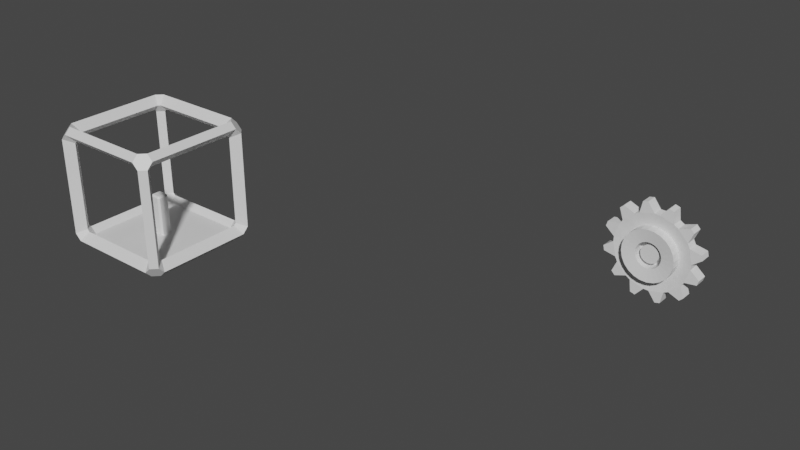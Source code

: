 # Source: CoreBlock.blend  (saved by Blender 3.6.13; exported with 4.5.12 LTS)
import bpy
from mathutils import Matrix  # noqa: F401  (used for matrix-valued properties, if any)

bpy.ops.wm.read_factory_settings(use_empty=True)
scene = bpy.context.scene
scene.name = 'Scene'

# ---- collections
col_collection = bpy.data.collections.new('Collection'); scene.collection.children.link(col_collection)

# ---- materials (node trees are filled in below, after node groups)
mat_material = bpy.data.materials.new('Material')
mat_material.alpha_threshold = 0.0
mat_material.use_transparent_shadow = False
mat_material.roughness = 0.5
mat_material.line_color = (0.0, 0.0, 0.0, 1.0)

# ---- material node trees
mat_material.use_nodes = True; mat_material.node_tree.nodes.clear()
_N = mat_material.node_tree.nodes; _L = mat_material.node_tree.links
n0 = _N.new('ShaderNodeOutputMaterial'); n0.name = 'Material Output'; n0.location = (300, 300)
n1 = _N.new('ShaderNodeBsdfPrincipled'); n1.name = 'Principled BSDF'; n1.location = (10, 300)
n1.distribution = 'GGX'
n1.subsurface_method = 'RANDOM_WALK_SKIN'
n1.inputs[3].default_value = 1.45
n1.inputs[27].default_value = (0.0, 0.0, 0.0, 1.0)
n1.inputs[28].default_value = 1.0
_L.new(n1.outputs[0], n0.inputs[0])
n0.is_active_output = True

# ---- world
world_world = bpy.data.worlds.new('World'); scene.world = world_world
world_world.use_nodes = True; world_world.node_tree.nodes.clear()
_N = world_world.node_tree.nodes; _L = world_world.node_tree.links
n0 = _N.new('ShaderNodeOutputWorld'); n0.name = 'World Output'; n0.location = (300, 300)
n1 = _N.new('ShaderNodeBackground'); n1.name = 'Background'; n1.location = (10, 300)
n1.inputs[0].default_value = (0.05088, 0.05088, 0.05088, 1.0)
_L.new(n1.outputs[0], n0.inputs[0])
n0.is_active_output = True
world_world.color = (0.05088, 0.05088, 0.05088)
world_world.use_sun_shadow = False
world_world.sun_shadow_jitter_overblur = 0.0

# ---- meshes
me_cube = bpy.data.meshes.new('Cube')
me_cube.from_pydata([(1.0, -0.8, 0.9), (0.9, -0.8, 1.0), (0.8, -0.9, 1.0), (0.8, -1.0, 0.9), (0.8, 1.0, 0.9), (0.8, 0.9, 1.0), (0.9, 0.8, 1.0), (1.0, 0.8, 0.9), (-1.0, 0.8, 0.9), (-0.9, 0.8, 1.0), (-0.8, 0.9, 1.0), (-0.8, 1.0, 0.9), (-0.8, -1.0, 0.9), (-0.8, -0.9, 1.0), (-0.9, -0.8, 1.0), (-1.0, -0.8, 0.9), (0.9, -1.0, 0.8), (1.0, -0.9, 0.8), (1.0, 0.9, 0.8), (0.9, 1.0, 0.8), (-0.9, 1.0, 0.8), (-1.0, 0.9, 0.8), (-1.0, -0.9, 0.8), (-0.9, -1.0, 0.8), (0.9, 1.0, -0.8), (1.0, 0.9, -0.8), (0.8, 0.9, -1.0), (0.8, 1.0, -0.9), (0.8, -1.0, -0.9), (0.8, -0.9, -1.0), (1.0, -0.9, -0.8), (0.9, -1.0, -0.8), (-1.0, 0.9, -0.8), (-0.9, 1.0, -0.8), (-0.8, 1.0, -0.9), (-0.8, 0.9, -1.0), (-0.9, 0.8, -1.0), (-1.0, 0.8, -0.9), (-1.0, -0.8, -0.9), (-0.9, -0.8, -1.0), (-0.8, -0.9, -1.0), (-0.8, -1.0, -0.9), (-0.9, -1.0, -0.8), (-1.0, -0.9, -0.8), (1.0, 0.8, -0.9), (0.9, 0.8, -1.0), (0.9, -0.8, -1.0), (1.0, -0.8, -0.9), (0.8673, 0.7308, 0.7673), (0.7673, 0.7308, 0.8673), (0.7673, -0.7308, 0.8673), (0.8673, -0.7308, 0.7673), (-0.7308, 0.8673, 0.7673), (-0.7308, 0.7673, 0.8673), (0.7308, 0.7673, 0.8673), (0.7308, 0.8673, 0.7673), (-0.7673, 0.7308, 0.8673), (-0.8673, 0.7308, 0.7673), (-0.8673, -0.7308, 0.7673), (-0.7673, -0.7308, 0.8673), (-0.7308, -0.7673, 0.8673), (-0.7308, -0.8673, 0.7673), (0.7308, -0.8673, 0.7673), (0.7308, -0.7673, 0.8673), (0.7308, 0.8673, -0.7673), (0.7308, 0.7673, -0.8673), (-0.7308, 0.7673, -0.8673), (-0.7308, 0.8673, -0.7673), (-0.7673, 0.8673, -0.7308), (-0.8673, 0.7673, -0.7308), (-0.8673, 0.7673, 0.7308), (-0.7673, 0.8673, 0.7308), (0.7673, 0.8673, 0.7308), (0.8673, 0.7673, 0.7308), (0.8673, 0.7673, -0.7308), (0.7673, 0.8673, -0.7308), (-0.7673, -0.7308, -0.8673), (-0.8673, -0.7308, -0.7673), (-0.8673, 0.7308, -0.7673), (-0.7673, 0.7308, -0.8673), (0.7308, -0.7673, -0.8673), (0.7308, -0.8673, -0.7673), (-0.7308, -0.8673, -0.7673), (-0.7308, -0.7673, -0.8673), (0.8673, -0.7673, 0.7308), (0.7673, -0.8673, 0.7308), (0.7673, -0.8673, -0.7308), (0.8673, -0.7673, -0.7308), (-0.7673, -0.8673, 0.7308), (-0.8673, -0.7673, 0.7308), (-0.8673, -0.7673, -0.7308), (-0.7673, -0.8673, -0.7308), (0.7673, 0.7308, -0.8673), (0.8673, 0.7308, -0.7673), (0.8673, -0.7308, -0.7673), (0.7673, -0.7308, -0.8673), (-0.07, -0.1, -0.9), (-0.1, -0.07, -0.9), (-0.07, -0.1, -0.23), (-0.07, -0.07, -0.2), (-0.1, -0.07, -0.23), (-0.1, 0.07, -0.9), (-0.07, 0.1, -0.9), (-0.07, 0.07, -0.2), (-0.07, 0.1, -0.23), (-0.1, 0.07, -0.23), (0.1, -0.07, -0.9), (0.07, -0.1, -0.9), (0.07, -0.07, -0.2), (0.07, -0.1, -0.23), (0.1, -0.07, -0.23), (0.07, 0.1, -0.9), (0.1, 0.07, -0.9), (0.07, 0.07, -0.2), (0.1, 0.07, -0.23), (0.07, 0.1, -0.23)], [], [(0, 1, 2, 3, 16, 17), (12, 13, 14, 15, 22, 23), (20, 21, 8, 9, 10, 11), (18, 19, 4, 5, 6, 7), (28, 29, 46, 47, 30, 31), (32, 33, 34, 35, 36, 37), (38, 39, 40, 41, 42, 43), (6, 1, 0, 7), (10, 5, 4, 11), (8, 15, 14, 9), (12, 3, 2, 13), (26, 35, 34, 27), (32, 21, 20, 33), (18, 25, 24, 19), (38, 37, 36, 39), (28, 41, 40, 29), (16, 31, 30, 17), (22, 43, 42, 23), (24, 25, 44, 45, 26, 27), (44, 47, 46, 45), (51, 84, 85, 62, 63, 50), (61, 88, 89, 58, 59, 60), (71, 52, 53, 56, 57, 70), (73, 48, 49, 54, 55, 72), (81, 86, 87, 94, 95, 80), (69, 78, 79, 66, 67, 68), (77, 90, 91, 82, 83, 76), (49, 48, 51, 50), (53, 52, 55, 54), (57, 56, 59, 58), (61, 60, 63, 62), (65, 64, 67, 66), (69, 68, 71, 70), (73, 72, 75, 74), (77, 76, 79, 78), (81, 80, 83, 82), (85, 84, 87, 86), (89, 88, 91, 90), (75, 64, 65, 92, 93, 74), (93, 92, 95, 94), (21, 70, 57, 8), (42, 91, 88, 23), (4, 55, 52, 11), (37, 78, 69, 32), (7, 48, 73, 18), (17, 84, 51, 0), (8, 57, 58, 15), (34, 67, 64, 27), (3, 62, 85, 16), (28, 81, 82, 41), (31, 86, 81, 28), (14, 59, 56, 9), (44, 93, 94, 47), (32, 69, 70, 21), (23, 88, 61, 12), (41, 82, 91, 42), (12, 61, 62, 3), (20, 71, 68, 33), (33, 68, 67, 34), (16, 85, 86, 31), (25, 74, 93, 44), (6, 49, 50, 1), (11, 52, 71, 20), (2, 63, 60, 13), (47, 94, 87, 30), (18, 73, 74, 25), (19, 72, 55, 4), (1, 50, 63, 2), (30, 87, 84, 17), (26, 45, 46, 29, 40, 39, 36, 35), (0, 51, 48, 7), (27, 64, 75, 24), (5, 54, 49, 6), (24, 75, 72, 19), (43, 90, 77, 38), (9, 56, 53, 10), (22, 89, 90, 43), (10, 53, 54, 5), (15, 58, 89, 22), (13, 60, 59, 14), (38, 77, 78, 37), (65, 66, 79, 76, 83, 80, 95, 92), (107, 109, 98, 96), (112, 114, 110, 106), (113, 103, 99, 108), (97, 100, 105, 101), (102, 104, 115, 111), (98, 99, 100), (103, 104, 105), (108, 109, 110), (113, 114, 115), (96, 98, 100, 97), (99, 103, 105, 100), (104, 102, 101, 105), (103, 113, 115, 104), (114, 112, 111, 115), (113, 108, 110, 114), (109, 107, 106, 110), (108, 99, 98, 109), (101, 102, 111, 112, 106, 107, 96, 97)])
_uv = me_cube.uv_layers.new(name='UVMap')
_uv.uv.foreach_set('vector', [0.6125, 0.725, 0.6375, 0.725, 0.65, 0.7375, 0.6375, 0.75, 0.6125, 0.75, 0.6, 0.7375, 0.6125, 0.6417, 0.7083, 0.8792, 0.7917, 0.7958, 0.7792, 0.475, 0.6833, 0.2375, 0.6, 0.3208, 0.6708, 0.3333, 0.6, 0.2375, 0.6125, 0.225, 0.6958, 0.3083, 0.7667, 0.4042, 0.7542, 0.4167, 0.6, 0.5125, 0.6, 0.4875, 0.6125, 0.475, 0.625, 0.4875, 0.625, 0.5125, 0.6125, 0.525, 0.3875, 0.775, 0.375, 0.7625, 0.375, 0.7375, 0.3875, 0.725, 0.4, 0.7375, 0.4, 0.7625, 0.3167, 0.3458, 0.4, 0.2625, 0.3875, 0.275, 0.2917, 0.3708, 0.2083, 0.4542, 0.2208, 0.4417, 0.3875, 0.3583, 0.3042, 0.275, 0.2333, 0.5125, 0.2458, 0.8333, 0.3292, 0.9167, 0.4, 0.6792, 0.6375, 0.525, 0.6375, 0.725, 0.6125, 0.725, 0.6125, 0.525, 0.625, 0.2875, 0.625, 0.4625, 0.6125, 0.475, 0.6125, 0.275, 0.6125, 0.225, 0.6125, 0.025, 0.625, 0.0375, 0.625, 0.2125, 0.6125, 0.975, 0.6125, 0.775, 0.625, 0.7875, 0.625, 0.9625, 0.35, 0.5125, 0.15, 0.5125, 0.1625, 0.5, 0.3375, 0.5, 0.4, 0.2375, 0.6, 0.2375, 0.6, 0.2625, 0.4, 0.2625, 0.6, 0.5125, 0.4, 0.5125, 0.4, 0.4875, 0.6, 0.4875, 0.125, 0.7125, 0.125, 0.5375, 0.1375, 0.525, 0.1375, 0.725, 0.3375, 0.75, 0.1625, 0.75, 0.15, 0.7375, 0.35, 0.7375, 0.6, 0.7625, 0.4, 0.7625, 0.4, 0.7375, 0.6, 0.7375, 0.6, 0.0125, 0.4, 0.0125, 0.4125, 0.0, 0.5875, 0.0, 0.3875, 0.5, 0.4, 0.5125, 0.3875, 0.525, 0.3625, 0.525, 0.35, 0.5125, 0.3625, 0.5, 0.3875, 0.525, 0.3875, 0.725, 0.3625, 0.725, 0.3625, 0.525, 0.6125, 0.725, 0.6, 0.7375, 0.6125, 0.75, 0.6375, 0.75, 0.65, 0.7375, 0.6375, 0.725, 0.6125, 0.6417, 0.6, 0.3208, 0.6833, 0.2375, 0.7792, 0.475, 0.7917, 0.7958, 0.7083, 0.8792, 0.6708, 0.3333, 0.7542, 0.4167, 0.7667, 0.4042, 0.6958, 0.3083, 0.6125, 0.225, 0.6, 0.2375, 0.6, 0.5125, 0.6125, 0.525, 0.625, 0.5125, 0.625, 0.4875, 0.6125, 0.475, 0.6, 0.4875, 0.3875, 0.775, 0.4, 0.7625, 0.4, 0.7375, 0.3875, 0.725, 0.375, 0.7375, 0.375, 0.7625, 0.3167, 0.3458, 0.2208, 0.4417, 0.2083, 0.4542, 0.2917, 0.3708, 0.3875, 0.275, 0.4, 0.2625, 0.3875, 0.3583, 0.4, 0.6792, 0.3292, 0.9167, 0.2458, 0.8333, 0.2333, 0.5125, 0.3042, 0.275, 0.6375, 0.525, 0.6125, 0.525, 0.6125, 0.725, 0.6375, 0.725, 0.625, 0.2875, 0.6125, 0.275, 0.6125, 0.475, 0.625, 0.4625, 0.6125, 0.225, 0.625, 0.2125, 0.625, 0.0375, 0.6125, 0.025, 0.6125, 0.975, 0.625, 0.9625, 0.625, 0.7875, 0.6125, 0.775, 0.35, 0.5125, 0.3375, 0.5, 0.1625, 0.5, 0.15, 0.5125, 0.4, 0.2375, 0.4, 0.2625, 0.6, 0.2625, 0.6, 0.2375, 0.6, 0.5125, 0.6, 0.4875, 0.4, 0.4875, 0.4, 0.5125, 0.125, 0.7125, 0.1375, 0.725, 0.1375, 0.525, 0.125, 0.5375, 0.3375, 0.75, 0.35, 0.7375, 0.15, 0.7375, 0.1625, 0.75, 0.6, 0.7625, 0.6, 0.7375, 0.4, 0.7375, 0.4, 0.7625, 0.6, 0.0125, 0.5875, 0.0, 0.4125, 0.0, 0.4, 0.0125, 0.3875, 0.5, 0.3625, 0.5, 0.35, 0.5125, 0.3625, 0.525, 0.3875, 0.525, 0.4, 0.5125, 0.3875, 0.525, 0.3625, 0.525, 0.3625, 0.725, 0.3875, 0.725, 0.6, 0.2375, 0.6, 0.2375, 0.6125, 0.225, 0.6125, 0.225, 0.4125, 0.0, 0.4125, 0.0, 0.5875, 0.0, 0.5875, 0.0, 0.6125, 0.475, 0.6125, 0.475, 0.6125, 0.275, 0.6125, 0.275, 0.2208, 0.4417, 0.2208, 0.4417, 0.3167, 0.3458, 0.3167, 0.3458, 0.6125, 0.525, 0.6125, 0.525, 0.6, 0.5125, 0.6, 0.5125, 0.6, 0.7375, 0.6, 0.7375, 0.6125, 0.725, 0.6125, 0.725, 0.6125, 0.225, 0.6125, 0.225, 0.6125, 0.025, 0.6125, 0.025, 0.1625, 0.5, 0.1625, 0.5, 0.3375, 0.5, 0.3375, 0.5, 0.6375, 0.75, 0.6375, 0.75, 0.6125, 0.75, 0.6125, 0.75, 0.3375, 0.75, 0.3375, 0.75, 0.1625, 0.75, 0.1625, 0.75, 0.4, 0.7625, 0.4, 0.7625, 0.3875, 0.775, 0.3875, 0.775, 0.625, 0.0375, 0.625, 0.0375, 0.625, 0.2125, 0.625, 0.2125, 0.3875, 0.525, 0.3875, 0.525, 0.3875, 0.725, 0.3875, 0.725, 0.4, 0.2375, 0.4, 0.2375, 0.6, 0.2375, 0.6, 0.2375, 0.6, 0.3208, 0.6, 0.3208, 0.6125, 0.6417, 0.6125, 0.6417, 0.2458, 0.8333, 0.2458, 0.8333, 0.3292, 0.9167, 0.3292, 0.9167, 0.6125, 0.975, 0.6125, 0.975, 0.6125, 0.775, 0.6125, 0.775, 0.6, 0.2625, 0.6, 0.2625, 0.4, 0.2625, 0.4, 0.2625, 0.4, 0.2625, 0.4, 0.2625, 0.3875, 0.275, 0.3875, 0.275, 0.6, 0.7625, 0.6, 0.7625, 0.4, 0.7625, 0.4, 0.7625, 0.4, 0.5125, 0.4, 0.5125, 0.3875, 0.525, 0.3875, 0.525, 0.6375, 0.525, 0.6375, 0.525, 0.6375, 0.725, 0.6375, 0.725, 0.7542, 0.4167, 0.7542, 0.4167, 0.6708, 0.3333, 0.6708, 0.3333, 0.625, 0.7875, 0.625, 0.7875, 0.625, 0.9625, 0.625, 0.9625, 0.3875, 0.725, 0.3875, 0.725, 0.4, 0.7375, 0.4, 0.7375, 0.6, 0.5125, 0.6, 0.5125, 0.4, 0.5125, 0.4, 0.5125, 0.6, 0.4875, 0.6, 0.4875, 0.6125, 0.475, 0.6125, 0.475, 0.6375, 0.725, 0.6375, 0.725, 0.65, 0.7375, 0.65, 0.7375, 0.4, 0.7375, 0.4, 0.7375, 0.6, 0.7375, 0.6, 0.7375, 0.35, 0.5125, 0.3625, 0.525, 0.3625, 0.725, 0.375, 0.7625, 0.15, 0.7375, 0.3042, 0.275, 0.1375, 0.525, 0.2917, 0.3708, 0.6125, 0.725, 0.6125, 0.725, 0.6125, 0.525, 0.6125, 0.525, 0.3625, 0.5, 0.3625, 0.5, 0.3875, 0.5, 0.3875, 0.5, 0.625, 0.4875, 0.625, 0.4875, 0.625, 0.5125, 0.625, 0.5125, 0.4, 0.4875, 0.4, 0.4875, 0.6, 0.4875, 0.6, 0.4875, 0.4, 0.6792, 0.4, 0.6792, 0.3875, 0.3583, 0.3875, 0.3583, 0.6958, 0.3083, 0.6958, 0.3083, 0.7667, 0.4042, 0.7667, 0.4042, 0.6, 0.0125, 0.6, 0.0125, 0.4, 0.0125, 0.4, 0.0125, 0.625, 0.2875, 0.625, 0.2875, 0.625, 0.4625, 0.625, 0.4625, 0.7792, 0.475, 0.7792, 0.475, 0.6833, 0.2375, 0.6833, 0.2375, 0.7083, 0.8792, 0.7083, 0.8792, 0.7917, 0.7958, 0.7917, 0.7958, 0.125, 0.7125, 0.125, 0.7125, 0.125, 0.5375, 0.125, 0.5375, 0.35, 0.5125, 0.2917, 0.3708, 0.1375, 0.525, 0.3042, 0.275, 0.15, 0.7375, 0.375, 0.7625, 0.3625, 0.725, 0.3625, 0.525, 0.375, 0.7875, 0.5875, 0.7875, 0.5875, 0.9625, 0.375, 0.9625, 0.375, 0.5375, 0.5875, 0.5375, 0.5875, 0.7125, 0.375, 0.7125, 0.6625, 0.5375, 0.8375, 0.5375, 0.8375, 0.7125, 0.6625, 0.7125, 0.375, 0.0375, 0.5875, 0.0375, 0.5875, 0.2125, 0.375, 0.2125, 0.375, 0.2875, 0.5875, 0.2875, 0.5875, 0.4625, 0.375, 0.4625, 0.8375, 0.75, 0.8375, 0.7125, 0.875, 0.7125, 0.8375, 0.5375, 0.8375, 0.5, 0.875, 0.5375, 0.6625, 0.7125, 0.6625, 0.75, 0.625, 0.7125, 0.6625, 0.5375, 0.625, 0.5375, 0.6625, 0.5, 0.375, 0.0, 0.5875, 0.0, 0.5875, 0.0375, 0.375, 0.0375, 0.8375, 0.7125, 0.8375, 0.5375, 0.875, 0.5375, 0.875, 0.7125, 0.5875, 0.2875, 0.375, 0.2875, 0.375, 0.2125, 0.5875, 0.2125, 0.8375, 0.5375, 0.6625, 0.5375, 0.6625, 0.5, 0.8375, 0.5, 0.5875, 0.5375, 0.375, 0.5375, 0.375, 0.4625, 0.5875, 0.4625, 0.6625, 0.5375, 0.6625, 0.7125, 0.5875, 0.7125, 0.5875, 0.5375, 0.5875, 0.7875, 0.375, 0.7875, 0.375, 0.7125, 0.5875, 0.7125, 0.6625, 0.7125, 0.8375, 0.7125, 0.8375, 0.75, 0.6625, 0.75, 0.125, 0.5375, 0.1625, 0.5, 0.3375, 0.5, 0.375, 0.5375, 0.375, 0.7125, 0.3375, 0.75, 0.1625, 0.75, 0.125, 0.7125])
me_cube.materials.append(mat_material)
me_cube.use_mirror_vertex_groups = False
me_cube.update()
me_cylinder = bpy.data.meshes.new('Cylinder')
me_cylinder.from_pydata([(-0.08229, -0.4932, 0.0749), (-0.08211, -0.4932, -0.0751), (0.04816, -0.4977, 0.07506), (0.04834, -0.4977, -0.07494), (0.1753, -0.4682, 0.07521), (0.1755, -0.4682, -0.07479), (0.2905, -0.4069, 0.07536), (0.2907, -0.4069, -0.07464), (0.3859, -0.3178, 0.07547), (0.3861, -0.3178, -0.07453), (0.455, -0.207, 0.07556), (0.4552, -0.207, -0.07444), (0.4931, -0.0822, 0.0756), (0.4933, -0.0822, -0.0744), (0.4976, 0.04825, 0.07561), (0.4978, 0.04825, -0.07439), (0.4681, 0.1754, 0.07557), (0.4683, 0.1754, -0.07443), (0.4068, 0.2906, 0.0755), (0.407, 0.2906, -0.0745), (0.3177, 0.386, 0.07539), (0.3179, 0.386, -0.07461), (0.207, 0.4551, 0.07525), (0.2071, 0.4551, -0.07475), (0.08211, 0.4932, 0.0751), (0.08229, 0.4932, -0.0749), (-0.04834, 0.4977, 0.07494), (-0.04816, 0.4977, -0.07506), (-0.1755, 0.4682, 0.07479), (-0.1753, 0.4682, -0.07521), (-0.2907, 0.4069, 0.07464), (-0.2905, 0.4069, -0.07536), (-0.3861, 0.3178, 0.07453), (-0.3859, 0.3178, -0.07547), (-0.4552, 0.207, 0.07444), (-0.455, 0.207, -0.07556), (-0.4933, 0.0822, 0.0744), (-0.4931, 0.0822, -0.0756), (-0.4978, -0.04825, 0.07439), (-0.4976, -0.04825, -0.07561), (-0.4683, -0.1754, 0.07443), (-0.4681, -0.1754, -0.07557), (-0.407, -0.2906, 0.0745), (-0.4068, -0.2906, -0.0755), (-0.3179, -0.386, 0.07461), (-0.3177, -0.386, -0.07539), (-0.2071, -0.4551, 0.07475), (-0.207, -0.4551, -0.07525), (-0.07452, -0.7415, 0.1124), (0.02332, -0.7448, 0.1125), (0.02359, -0.7448, -0.1125), (-0.07424, -0.7415, -0.1126), (0.3062, -0.6793, 0.1129), (0.3065, -0.6793, -0.1121), (0.3926, -0.6333, 0.113), (0.3929, -0.6333, -0.112), (0.6048, -0.4352, 0.1132), (0.6051, -0.4352, -0.1118), (0.6566, -0.3521, 0.1133), (0.6569, -0.3521, -0.1117), (0.7413, -0.07438, 0.1134), (0.7416, -0.07438, -0.1116), (0.7447, 0.02346, 0.1134), (0.745, 0.02346, -0.1116), (0.6792, 0.3063, 0.1133), (0.6795, 0.3063, -0.1117), (0.6332, 0.3927, 0.1133), (0.6334, 0.3927, -0.1117), (0.435, 0.6049, 0.113), (0.4353, 0.6049, -0.112), (0.352, 0.6568, 0.1129), (0.3522, 0.6568, -0.1121), (0.07424, 0.7415, 0.1126), (0.07452, 0.7415, -0.1124), (-0.02359, 0.7448, 0.1125), (-0.02332, 0.7448, -0.1125), (-0.3065, 0.6793, 0.1121), (-0.3062, 0.6793, -0.1129), (-0.3929, 0.6333, 0.112), (-0.3926, 0.6333, -0.113), (-0.6051, 0.4352, 0.1118), (-0.6048, 0.4352, -0.1132), (-0.6569, 0.3521, 0.1117), (-0.6566, 0.3521, -0.1133), (-0.7416, 0.07438, 0.1116), (-0.7413, 0.07438, -0.1134), (-0.745, -0.02346, 0.1116), (-0.7447, -0.02346, -0.1134), (-0.6795, -0.3063, 0.1117), (-0.6792, -0.3063, -0.1133), (-0.6334, -0.3927, 0.1117), (-0.6332, -0.3927, -0.1133), (-0.4353, -0.6049, 0.112), (-0.435, -0.6049, -0.113), (-0.3522, -0.6568, 0.1121), (-0.352, -0.6568, -0.1129), (-0.2286, -0.9168, 0.1122), (-0.2283, -0.9168, -0.1128), (0.1653, -0.9303, -0.1123), (0.165, -0.9303, 0.1127), (0.2604, -0.9082, 0.1128), (0.2607, -0.9082, -0.1122), (0.6083, -0.7231, -0.1118), (0.6081, -0.7231, 0.1132), (0.6796, -0.6563, 0.1133), (0.6799, -0.6563, -0.1117), (0.8884, -0.3221, -0.1114), (0.8881, -0.3221, 0.1136), (0.9167, -0.2285, 0.1136), (0.917, -0.2285, -0.1114), (0.9304, 0.1652, -0.1114), (0.9302, 0.1652, 0.1136), (0.9081, 0.2606, 0.1136), (0.9084, 0.2606, -0.1114), (0.7232, 0.6082, -0.1116), (0.7229, 0.6082, 0.1134), (0.6561, 0.6798, 0.1133), (0.6564, 0.6798, -0.1117), (0.3222, 0.8883, -0.1121), (0.322, 0.8883, 0.1129), (0.2283, 0.9168, 0.1128), (0.2286, 0.9168, -0.1122), (-0.165, 0.9303, -0.1127), (-0.1653, 0.9303, 0.1123), (-0.2607, 0.9082, 0.1122), (-0.2604, 0.9082, -0.1128), (-0.6081, 0.7231, -0.1132), (-0.6083, 0.7231, 0.1118), (-0.6799, 0.6563, 0.1117), (-0.6796, 0.6563, -0.1133), (-0.8881, 0.3221, -0.1136), (-0.8884, 0.3221, 0.1114), (-0.917, 0.2285, 0.1114), (-0.9167, 0.2285, -0.1136), (-0.9302, -0.1652, -0.1136), (-0.9304, -0.1652, 0.1114), (-0.9084, -0.2606, 0.1114), (-0.9081, -0.2606, -0.1136), (-0.7229, -0.6082, -0.1134), (-0.7232, -0.6082, 0.1116), (-0.6564, -0.6798, 0.1117), (-0.6561, -0.6798, -0.1133), (-0.322, -0.8883, -0.1129), (-0.3222, -0.8883, 0.1121), (0.1753, -0.4682, 0.2752), (0.1755, -0.4682, -0.07479), (0.2905, -0.4069, 0.2754), (0.2907, -0.4069, -0.07464), (0.3859, -0.3178, 0.2755), (0.3861, -0.3178, -0.07453), (0.455, -0.207, 0.2756), (0.4552, -0.207, -0.07444), (0.4931, -0.0822, 0.2756), (0.4933, -0.0822, -0.0744), (0.4976, 0.04825, 0.2756), (0.4978, 0.04825, -0.07439), (0.4681, 0.1754, 0.2756), (0.4683, 0.1754, -0.07443), (0.4068, 0.2906, 0.2755), (0.407, 0.2906, -0.0745), (0.3177, 0.386, 0.2754), (0.3179, 0.386, -0.07461), (0.207, 0.4551, 0.2753), (0.2071, 0.4551, -0.07475), (0.08211, 0.4932, 0.2751), (0.08229, 0.4932, -0.0749), (-0.04834, 0.4977, 0.2749), (-0.04816, 0.4977, -0.07506), (-0.1755, 0.4682, 0.2748), (-0.1753, 0.4682, -0.07521), (-0.2907, 0.4069, 0.2746), (-0.2905, 0.4069, -0.07536), (-0.3861, 0.3178, 0.2745), (-0.3859, 0.3178, -0.07547), (-0.2071, -0.4551, 0.2747), (-0.207, -0.4551, -0.07525), (-0.3179, -0.386, 0.2746), (-0.3177, -0.386, -0.07539), (-0.407, -0.2906, 0.2745), (-0.4068, -0.2906, -0.0755), (-0.4683, -0.1754, 0.2744), (-0.4681, -0.1754, -0.07557), (-0.4978, -0.04825, 0.2744), (-0.4976, -0.04825, -0.07561), (-0.4933, 0.0822, 0.2744), (-0.4931, 0.0822, -0.0756), (-0.4552, 0.207, 0.2744), (-0.455, 0.207, -0.07556), (-0.08229, -0.4932, 0.2749), (0.04816, -0.4977, 0.2751), (0.04834, -0.4977, -0.07494), (-0.08211, -0.4932, -0.0751), (0.08766, -0.2341, 0.2376), (0.08775, -0.2341, -0.03739), (0.1453, -0.2034, 0.2377), (0.1454, -0.2034, -0.03732), (0.193, -0.1589, 0.2377), (0.1931, -0.1589, -0.03726), (0.2275, -0.1035, 0.2378), (0.2276, -0.1035, -0.03722), (0.2466, -0.0411, 0.2378), (0.2466, -0.0411, -0.0372), (0.2488, 0.02413, 0.2378), (0.2489, 0.02413, -0.0372), (0.2341, 0.08771, 0.2378), (0.2342, 0.08771, -0.03721), (0.2034, 0.1453, 0.2377), (0.2035, 0.1453, -0.03725), (0.1588, 0.193, 0.2377), (0.1589, 0.193, -0.03731), (0.1035, 0.2276, 0.2376), (0.1036, 0.2276, -0.03737), (0.04105, 0.2466, 0.2376), (0.04115, 0.2466, -0.03745), (-0.02417, 0.2488, 0.2375), (-0.02408, 0.2488, -0.03753), (-0.08775, 0.2341, 0.2374), (-0.08766, 0.2341, -0.03761), (-0.1454, 0.2034, 0.2373), (-0.1453, 0.2034, -0.03768), (-0.1931, 0.1589, 0.2373), (-0.193, 0.1589, -0.03774), (-0.1036, -0.2276, 0.2374), (-0.1035, -0.2276, -0.03763), (-0.1589, -0.193, 0.2373), (-0.1588, -0.193, -0.03769), (-0.2035, -0.1453, 0.2373), (-0.2034, -0.1453, -0.03775), (-0.2342, -0.08771, 0.2372), (-0.2341, -0.08771, -0.03779), (-0.2489, -0.02412, 0.2372), (-0.2488, -0.02412, -0.0378), (-0.2466, 0.0411, 0.2372), (-0.2466, 0.0411, -0.0378), (-0.2276, 0.1035, 0.2372), (-0.2275, 0.1035, -0.03778), (-0.04115, -0.2466, 0.2374), (0.02408, -0.2488, 0.2375), (0.02417, -0.2488, -0.03747), (-0.04105, -0.2466, -0.03755), (0.08766, -0.2341, 0.03761), (0.08775, -0.2341, -0.03739), (0.1453, -0.2034, 0.03768), (0.1454, -0.2034, -0.03732), (0.193, -0.1589, 0.03774), (0.1931, -0.1589, -0.03726), (0.2275, -0.1035, 0.03778), (0.2276, -0.1035, -0.03722), (0.2466, -0.0411, 0.0378), (0.2466, -0.0411, -0.0372), (0.2488, 0.02413, 0.0378), (0.2489, 0.02413, -0.0372), (0.2341, 0.08771, 0.03779), (0.2342, 0.08771, -0.03721), (0.2034, 0.1453, 0.03775), (0.2035, 0.1453, -0.03725), (0.1588, 0.193, 0.03769), (0.1589, 0.193, -0.03731), (0.1035, 0.2276, 0.03763), (0.1036, 0.2276, -0.03737), (0.04105, 0.2466, 0.03755), (0.04115, 0.2466, -0.03745), (-0.02417, 0.2488, 0.03747), (-0.02408, 0.2488, -0.03753), (-0.08775, 0.2341, 0.03739), (-0.08766, 0.2341, -0.03761), (-0.1454, 0.2034, 0.03732), (-0.1453, 0.2034, -0.03768), (-0.1931, 0.1589, 0.03726), (-0.193, 0.1589, -0.03774), (-0.1036, -0.2276, 0.03737), (-0.1035, -0.2276, -0.03763), (-0.1589, -0.193, 0.03731), (-0.1588, -0.193, -0.03769), (-0.2035, -0.1453, 0.03725), (-0.2034, -0.1453, -0.03775), (-0.2342, -0.08771, 0.03721), (-0.2341, -0.08771, -0.03779), (-0.2489, -0.02412, 0.0372), (-0.2488, -0.02412, -0.0378), (-0.2466, 0.0411, 0.0372), (-0.2466, 0.0411, -0.0378), (-0.2276, 0.1035, 0.03722), (-0.2275, 0.1035, -0.03778), (-0.04115, -0.2466, 0.03745), (0.02408, -0.2488, 0.03753), (0.02417, -0.2488, -0.03747), (-0.04105, -0.2466, -0.03755), (0.06136, -0.1639, 0.03761), (0.06143, -0.1639, -0.03739), (0.1017, -0.1424, 0.03768), (0.1017, -0.1424, -0.03732), (0.1351, -0.1112, 0.03774), (0.1351, -0.1112, -0.03726), (0.1593, -0.07247, 0.03778), (0.1593, -0.07247, -0.03722), (0.1726, -0.02877, 0.0378), (0.1727, -0.02877, -0.0372), (0.1742, 0.01689, 0.0378), (0.1742, 0.01689, -0.0372), (0.1638, 0.06139, 0.03779), (0.1639, 0.06139, -0.03721), (0.1424, 0.1017, 0.03775), (0.1424, 0.1017, -0.03725), (0.1112, 0.1351, 0.03769), (0.1113, 0.1351, -0.03731), (0.07243, 0.1593, 0.03763), (0.0725, 0.1593, -0.03737), (0.02874, 0.1726, 0.03755), (0.0288, 0.1726, -0.03745), (-0.01692, 0.1742, 0.03747), (-0.01686, 0.1742, -0.03753), (-0.06143, 0.1639, 0.03739), (-0.06136, 0.1639, -0.03761), (-0.1017, 0.1424, 0.03732), (-0.1017, 0.1424, -0.03768), (-0.1351, 0.1112, 0.03726), (-0.1351, 0.1112, -0.03774), (-0.0725, -0.1593, 0.03737), (-0.07243, -0.1593, -0.03763), (-0.1113, -0.1351, 0.03731), (-0.1112, -0.1351, -0.03769), (-0.1424, -0.1017, 0.03725), (-0.1424, -0.1017, -0.03775), (-0.1639, -0.06139, 0.03721), (-0.1638, -0.06139, -0.03779), (-0.1742, -0.01689, 0.0372), (-0.1742, -0.01689, -0.0378), (-0.1727, 0.02877, 0.0372), (-0.1726, 0.02877, -0.0378), (-0.1593, 0.07247, 0.03722), (-0.1593, 0.07247, -0.03778), (-0.0288, -0.1726, 0.03745), (0.01686, -0.1742, 0.03753), (0.01692, -0.1742, -0.03747), (-0.02874, -0.1726, -0.03755), (-0.02906, -0.1726, 0.1874), (0.01659, -0.1742, 0.1875), (0.0611, -0.1639, 0.1876), (0.1014, -0.1424, 0.1877), (0.1348, -0.1112, 0.1877), (0.159, -0.07247, 0.1878), (0.1723, -0.02877, 0.1878), (0.1739, 0.01689, 0.1878), (0.1636, 0.06139, 0.1878), (0.1421, 0.1017, 0.1877), (0.1109, 0.1351, 0.1877), (0.07217, 0.1593, 0.1876), (0.02848, 0.1726, 0.1875), (-0.01718, 0.1742, 0.1875), (-0.06169, 0.1639, 0.1874), (-0.102, 0.1424, 0.1873), (-0.1354, 0.1112, 0.1873), (-0.1596, 0.07247, 0.1872), (-0.1729, 0.02877, 0.1872), (-0.1745, -0.01689, 0.1872), (-0.1642, -0.06139, 0.1872), (-0.1427, -0.1017, 0.1873), (-0.1115, -0.1351, 0.1873), (-0.07276, -0.1593, 0.1874), (0.02868, 0.1726, 0.06755), (0.02863, 0.1726, 0.09755), (0.02858, 0.1726, 0.1276), (0.02853, 0.1726, 0.1575), (0.07222, 0.1593, 0.1576), (0.07228, 0.1593, 0.1276), (0.07233, 0.1593, 0.09763), (0.07238, 0.1593, 0.06763), (0.0168, -0.1742, 0.06753), (0.01675, -0.1742, 0.09753), (0.0167, -0.1742, 0.1275), (0.01665, -0.1742, 0.1575), (-0.02901, -0.1726, 0.1574), (-0.02896, -0.1726, 0.1274), (-0.02891, -0.1726, 0.09745), (-0.02885, -0.1726, 0.06745), (-0.1352, 0.1112, 0.06726), (-0.1352, 0.1112, 0.09726), (-0.1353, 0.1112, 0.1273), (-0.1353, 0.1112, 0.1573), (-0.102, 0.1424, 0.1573), (-0.1019, 0.1424, 0.1273), (-0.1019, 0.1424, 0.09732), (-0.1018, 0.1424, 0.06732), (0.1592, -0.07247, 0.06778), (0.1592, -0.07247, 0.09778), (0.1591, -0.07247, 0.1278), (0.159, -0.07247, 0.1578), (0.1349, -0.1112, 0.1577), (0.1349, -0.1112, 0.1277), (0.135, -0.1112, 0.09774), (0.135, -0.1112, 0.06774), (-0.164, -0.06139, 0.06721), (-0.164, -0.06139, 0.09721), (-0.1641, -0.06139, 0.1272), (-0.1641, -0.06139, 0.1572), (-0.1744, -0.01689, 0.1572), (-0.1744, -0.01689, 0.1272), (-0.1743, -0.01689, 0.0972), (-0.1743, -0.01689, 0.0672), (0.1423, 0.1017, 0.06775), (0.1423, 0.1017, 0.09775), (0.1422, 0.1017, 0.1277), (0.1422, 0.1017, 0.1577), (0.1636, 0.06139, 0.1578), (0.1637, 0.06139, 0.1278), (0.1637, 0.06139, 0.09779), (0.1638, 0.06139, 0.06779), (-0.07271, -0.1593, 0.1574), (-0.07266, -0.1593, 0.1274), (-0.0726, -0.1593, 0.09737), (-0.07255, -0.1593, 0.06737), (-0.01697, 0.1742, 0.06747), (-0.01702, 0.1742, 0.09747), (-0.01708, 0.1742, 0.1275), (-0.01713, 0.1742, 0.1575), (0.06131, -0.1639, 0.06761), (0.06126, -0.1639, 0.09761), (0.0612, -0.1639, 0.1276), (0.06115, -0.1639, 0.1576), (-0.1594, 0.07247, 0.06722), (-0.1594, 0.07247, 0.09722), (-0.1595, 0.07247, 0.1272), (-0.1595, 0.07247, 0.1572), (0.1725, -0.02877, 0.0678), (0.1725, -0.02877, 0.0978), (0.1724, -0.02877, 0.1278), (0.1724, -0.02877, 0.1578), (-0.1425, -0.1017, 0.06725), (-0.1425, -0.1017, 0.09725), (-0.1426, -0.1017, 0.1273), (-0.1426, -0.1017, 0.1573), (0.1111, 0.1351, 0.06769), (0.1111, 0.1351, 0.09769), (0.111, 0.1351, 0.1277), (0.111, 0.1351, 0.1577), (-0.06148, 0.1639, 0.06739), (-0.06153, 0.1639, 0.09739), (-0.06158, 0.1639, 0.1274), (-0.06164, 0.1639, 0.1574), (0.1016, -0.1424, 0.06768), (0.1016, -0.1424, 0.09768), (0.1015, -0.1424, 0.1277), (0.1015, -0.1424, 0.1577), (-0.1727, 0.02877, 0.0672), (-0.1728, 0.02877, 0.0972), (-0.1728, 0.02877, 0.1272), (-0.1729, 0.02877, 0.1572), (0.1741, 0.01689, 0.0678), (0.174, 0.01689, 0.0978), (0.174, 0.01689, 0.1278), (0.1739, 0.01689, 0.1578), (-0.1113, -0.1351, 0.06731), (-0.1114, -0.1351, 0.09731), (-0.1114, -0.1351, 0.1273), (-0.1115, -0.1351, 0.1573)], [], [(46, 0, 188, 174), (28, 30, 170, 168), (10, 12, 152, 150), (39, 37, 185, 183), (21, 19, 159, 161), (36, 38, 182, 184), (18, 20, 160, 158), (3, 1, 191, 190), (47, 45, 177, 175), (29, 27, 167, 169), (11, 9, 149, 151), (0, 2, 189, 188), (44, 46, 174, 176), (26, 28, 168, 166), (8, 10, 150, 148), (37, 35, 187, 185), (19, 17, 157, 159), (34, 36, 184, 186), (16, 18, 158, 156), (45, 43, 179, 177), (27, 25, 165, 167), (41, 43, 91, 89), (23, 25, 73, 71), (5, 7, 55, 53), (42, 40, 88, 90), (24, 22, 70, 72), (6, 4, 52, 54), (31, 33, 81, 79), (13, 15, 63, 61), (32, 30, 78, 80), (14, 12, 60, 62), (39, 41, 89, 87), (21, 23, 71, 69), (3, 5, 53, 50), (40, 38, 86, 88), (22, 20, 68, 70), (4, 2, 49, 52), (47, 1, 51, 95), (29, 31, 79, 77), (11, 13, 61, 59), (0, 46, 94, 48), (30, 28, 76, 78), (12, 10, 58, 60), (37, 39, 87, 85), (19, 21, 69, 67), (48, 51, 50, 49), (66, 67, 114, 115), (52, 53, 55, 54), (76, 74, 123, 124), (56, 57, 59, 58), (83, 85, 133, 130), (60, 61, 63, 62), (93, 92, 140, 141), (64, 65, 67, 66), (74, 75, 122, 123), (68, 69, 71, 70), (57, 56, 104, 105), (72, 73, 75, 74), (84, 82, 131, 132), (76, 77, 79, 78), (91, 93, 141, 138), (80, 81, 83, 82), (55, 57, 105, 102), (84, 85, 87, 86), (82, 83, 130, 131), (88, 89, 91, 90), (65, 64, 112, 113), (92, 93, 95, 94), (92, 90, 139, 140), (16, 14, 62, 64), (34, 32, 80, 82), (15, 17, 65, 63), (33, 35, 83, 81), (8, 6, 54, 56), (26, 24, 72, 74), (44, 42, 90, 92), (7, 9, 57, 55), (25, 27, 75, 73), (43, 45, 93, 91), (18, 16, 64, 66), (36, 34, 82, 84), (17, 19, 67, 65), (35, 37, 85, 83), (10, 8, 56, 58), (28, 26, 74, 76), (46, 44, 92, 94), (2, 0, 48, 49), (9, 11, 59, 57), (27, 29, 77, 75), (45, 47, 95, 93), (1, 3, 50, 51), (20, 18, 66, 68), (38, 36, 84, 86), (99, 98, 101, 100), (103, 102, 105, 104), (107, 106, 109, 108), (111, 110, 113, 112), (115, 114, 117, 116), (119, 118, 121, 120), (123, 122, 125, 124), (127, 126, 129, 128), (131, 130, 133, 132), (135, 134, 137, 136), (139, 138, 141, 140), (143, 142, 97, 96), (85, 84, 132, 133), (75, 77, 125, 122), (68, 66, 115, 116), (58, 59, 106, 107), (77, 76, 124, 125), (94, 95, 142, 143), (51, 48, 96, 97), (67, 69, 117, 114), (60, 58, 107, 108), (48, 94, 143, 96), (49, 50, 98, 99), (69, 68, 116, 117), (86, 87, 134, 135), (59, 61, 109, 106), (95, 51, 97, 142), (52, 49, 99, 100), (88, 86, 135, 136), (61, 60, 108, 109), (78, 79, 126, 127), (50, 53, 101, 98), (87, 89, 137, 134), (80, 78, 127, 128), (53, 52, 100, 101), (70, 71, 118, 119), (89, 88, 136, 137), (79, 81, 129, 126), (72, 70, 119, 120), (62, 63, 110, 111), (81, 80, 128, 129), (71, 73, 121, 118), (64, 62, 111, 112), (54, 55, 102, 103), (73, 72, 120, 121), (90, 91, 138, 139), (63, 65, 113, 110), (56, 54, 103, 104), (9, 7, 147, 149), (42, 44, 176, 178), (24, 26, 166, 164), (150, 152, 200, 198), (165, 163, 211, 213), (184, 182, 230, 232), (151, 149, 197, 199), (162, 164, 212, 210), (185, 187, 235, 233), (148, 150, 198, 196), (163, 161, 209, 211), (186, 184, 232, 234), (149, 147, 195, 197), (191, 175, 223, 239), (160, 162, 210, 208), (187, 173, 221, 235), (146, 148, 196, 194), (174, 188, 236, 222), (161, 159, 207, 209), (172, 186, 234, 220), (147, 145, 193, 195), (175, 177, 225, 223), (158, 160, 208, 206), (173, 171, 219, 221), (144, 146, 194, 192), (176, 174, 222, 224), (159, 157, 205, 207), (13, 11, 151, 153), (31, 29, 169, 171), (1, 47, 175, 191), (2, 4, 144, 189), (20, 22, 162, 160), (38, 40, 180, 182), (5, 3, 190, 145), (23, 21, 161, 163), (41, 39, 183, 181), (12, 14, 154, 152), (30, 32, 172, 170), (15, 13, 153, 155), (33, 31, 171, 173), (4, 6, 146, 144), (22, 24, 164, 162), (40, 42, 178, 180), (7, 5, 145, 147), (25, 23, 163, 165), (43, 41, 181, 179), (14, 16, 156, 154), (32, 34, 186, 172), (17, 15, 155, 157), (35, 33, 173, 187), (6, 8, 148, 146), (234, 232, 280, 282), (197, 195, 243, 245), (239, 223, 271, 287), (208, 210, 258, 256), (235, 221, 269, 283), (194, 196, 244, 242), (222, 236, 284, 270), (209, 207, 255, 257), (220, 234, 282, 268), (195, 193, 241, 243), (223, 225, 273, 271), (206, 208, 256, 254), (221, 219, 267, 269), (192, 194, 242, 240), (224, 222, 270, 272), (207, 205, 253, 255), (218, 220, 268, 266), (193, 238, 286, 241), (225, 227, 275, 273), (204, 206, 254, 252), (219, 217, 265, 267), (237, 192, 240, 285), (226, 224, 272, 274), (205, 203, 251, 253), (183, 185, 233, 231), (164, 166, 214, 212), (153, 151, 199, 201), (182, 180, 228, 230), (167, 165, 213, 215), (152, 154, 202, 200), (181, 183, 231, 229), (166, 168, 216, 214), (155, 153, 201, 203), (180, 178, 226, 228), (188, 189, 237, 236), (169, 167, 215, 217), (154, 156, 204, 202), (179, 181, 229, 227), (190, 191, 239, 238), (168, 170, 218, 216), (157, 155, 203, 205), (178, 176, 224, 226), (189, 144, 192, 237), (171, 169, 217, 219), (156, 158, 206, 204), (177, 179, 227, 225), (145, 190, 238, 193), (170, 172, 220, 218), (243, 241, 289, 291), (271, 273, 321, 319), (254, 256, 304, 302), (269, 267, 315, 317), (240, 242, 290, 288), (272, 270, 318, 320), (255, 253, 301, 303), (266, 268, 316, 314), (241, 286, 334, 289), (273, 275, 323, 321), (252, 254, 302, 300), (267, 265, 313, 315), (285, 240, 288, 333), (274, 272, 320, 322), (253, 251, 299, 301), (264, 266, 314, 312), (286, 287, 335, 334), (275, 277, 325, 323), (250, 252, 300, 298), (265, 263, 311, 313), (284, 285, 333, 332), (276, 274, 322, 324), (251, 249, 297, 299), (262, 264, 312, 310), (211, 209, 257, 259), (196, 198, 246, 244), (233, 235, 283, 281), (210, 212, 260, 258), (199, 197, 245, 247), (232, 230, 278, 280), (213, 211, 259, 261), (198, 200, 248, 246), (231, 233, 281, 279), (212, 214, 262, 260), (201, 199, 247, 249), (230, 228, 276, 278), (215, 213, 261, 263), (200, 202, 250, 248), (229, 231, 279, 277), (214, 216, 264, 262), (203, 201, 249, 251), (228, 226, 274, 276), (236, 237, 285, 284), (217, 215, 263, 265), (202, 204, 252, 250), (227, 229, 277, 275), (238, 239, 287, 286), (216, 218, 266, 264), (289, 288, 290, 291), (291, 290, 292, 293), (293, 292, 294, 295), (295, 294, 296, 297), (297, 296, 298, 299), (299, 298, 300, 301), (301, 300, 302, 303), (303, 302, 304, 305), (305, 304, 306, 307), (307, 306, 308, 309), (309, 308, 310, 311), (311, 310, 312, 313), (313, 312, 314, 315), (315, 314, 316, 317), (317, 316, 330, 331), (319, 321, 320, 318), (321, 323, 322, 320), (323, 325, 324, 322), (325, 327, 326, 324), (327, 329, 328, 326), (329, 331, 330, 328), (289, 334, 333, 288), (332, 333, 334, 335), (319, 318, 332, 335), (268, 282, 330, 316), (257, 255, 303, 305), (270, 284, 332, 318), (242, 244, 292, 290), (283, 269, 317, 331), (256, 258, 306, 304), (287, 271, 319, 335), (245, 243, 291, 293), (282, 280, 328, 330), (259, 257, 305, 307), (244, 246, 294, 292), (281, 283, 331, 329), (258, 260, 308, 306), (247, 245, 293, 295), (280, 278, 326, 328), (261, 259, 307, 309), (246, 248, 296, 294), (279, 281, 329, 327), (260, 262, 310, 308), (249, 247, 295, 297), (278, 276, 324, 326), (263, 261, 309, 311), (248, 250, 298, 296), (277, 279, 327, 325), (364, 363, 348, 347), (359, 336, 337, 338, 339, 340, 341, 342, 343, 344, 345, 346, 347, 348, 349, 350, 351, 352, 353, 354, 355, 356, 357, 358), (372, 371, 337, 336), (380, 379, 352, 351), (388, 387, 341, 340), (396, 395, 356, 355), (404, 403, 345, 344), (408, 372, 336, 359), (363, 415, 349, 348), (371, 419, 338, 337), (379, 423, 353, 352), (387, 427, 342, 341), (395, 431, 357, 356), (403, 435, 346, 345), (415, 439, 350, 349), (419, 443, 339, 338), (423, 447, 354, 353), (427, 451, 343, 342), (431, 455, 358, 357), (435, 364, 347, 346), (439, 380, 351, 350), (443, 388, 340, 339), (447, 396, 355, 354), (451, 404, 344, 343), (455, 408, 359, 358), (320, 318, 411, 452), (452, 411, 410, 453), (453, 410, 409, 454), (454, 409, 408, 455), (298, 300, 407, 448), (448, 407, 406, 449), (449, 406, 405, 450), (450, 405, 404, 451), (328, 326, 399, 444), (444, 399, 398, 445), (445, 398, 397, 446), (446, 397, 396, 447), (290, 292, 391, 440), (440, 391, 390, 441), (441, 390, 389, 442), (442, 389, 388, 443), (312, 314, 383, 436), (436, 383, 382, 437), (437, 382, 381, 438), (438, 381, 380, 439), (304, 306, 367, 432), (432, 367, 366, 433), (433, 366, 365, 434), (434, 365, 364, 435), (322, 320, 452, 428), (428, 452, 453, 429), (429, 453, 454, 430), (430, 454, 455, 431), (296, 298, 448, 424), (424, 448, 449, 425), (425, 449, 450, 426), (426, 450, 451, 427), (330, 328, 444, 420), (420, 444, 445, 421), (421, 445, 446, 422), (422, 446, 447, 423), (288, 290, 440, 416), (416, 440, 441, 417), (417, 441, 442, 418), (418, 442, 443, 419), (310, 312, 436, 412), (412, 436, 437, 413), (413, 437, 438, 414), (414, 438, 439, 415), (302, 304, 432, 400), (400, 432, 433, 401), (401, 433, 434, 402), (402, 434, 435, 403), (324, 322, 428, 392), (392, 428, 429, 393), (393, 429, 430, 394), (394, 430, 431, 395), (294, 296, 424, 384), (384, 424, 425, 385), (385, 425, 426, 386), (386, 426, 427, 387), (316, 330, 420, 376), (376, 420, 421, 377), (377, 421, 422, 378), (378, 422, 423, 379), (333, 288, 416, 368), (368, 416, 417, 369), (369, 417, 418, 370), (370, 418, 419, 371), (308, 310, 412, 360), (360, 412, 413, 361), (361, 413, 414, 362), (362, 414, 415, 363), (318, 332, 375, 411), (411, 375, 374, 410), (410, 374, 373, 409), (409, 373, 372, 408), (300, 302, 400, 407), (407, 400, 401, 406), (406, 401, 402, 405), (405, 402, 403, 404), (326, 324, 392, 399), (399, 392, 393, 398), (398, 393, 394, 397), (397, 394, 395, 396), (292, 294, 384, 391), (391, 384, 385, 390), (390, 385, 386, 389), (389, 386, 387, 388), (314, 316, 376, 383), (383, 376, 377, 382), (382, 377, 378, 381), (381, 378, 379, 380), (332, 333, 368, 375), (375, 368, 369, 374), (374, 369, 370, 373), (373, 370, 371, 372), (306, 308, 360, 367), (367, 360, 361, 366), (366, 361, 362, 365), (365, 362, 363, 364)])
_uv = me_cylinder.uv_layers.new(name='UVMap')
_uv.uv.foreach_set('vector', [0.6879, 0.4818, 0.75, 0.49, 0.75, 0.49, 0.6879, 0.4818, 0.63, 0.04215, 0.5803, 0.08029, 0.5803, 0.08029, 0.63, 0.04215, 0.9818, 0.3121, 0.99, 0.25, 0.99, 0.25, 0.9818, 0.3121, 0.01818, 0.3121, 0.01, 0.25, 0.01, 0.25, 0.01818, 0.3121, 0.37, 0.04215, 0.4197, 0.08029, 0.4197, 0.08029, 0.37, 0.04215, 0.51, 0.25, 0.5182, 0.3121, 0.5182, 0.3121, 0.51, 0.25, 0.9197, 0.08029, 0.87, 0.04215, 0.87, 0.04215, 0.9197, 0.08029, 0.3121, 0.4818, 0.25, 0.49, 0.25, 0.49, 0.3121, 0.4818, 0.1879, 0.4818, 0.13, 0.4578, 0.13, 0.4578, 0.1879, 0.4818, 0.13, 0.04215, 0.1879, 0.01818, 0.1879, 0.01818, 0.13, 0.04215, 0.4818, 0.3121, 0.4578, 0.37, 0.4578, 0.37, 0.4818, 0.3121, 0.75, 0.49, 0.8121, 0.4818, 0.8121, 0.4818, 0.75, 0.49, 0.63, 0.4578, 0.6879, 0.4818, 0.6879, 0.4818, 0.63, 0.4578, 0.6879, 0.01818, 0.63, 0.04215, 0.63, 0.04215, 0.6879, 0.01818, 0.9578, 0.37, 0.9818, 0.3121, 0.9818, 0.3121, 0.9578, 0.37, 0.01, 0.25, 0.01818, 0.1879, 0.01818, 0.1879, 0.01, 0.25, 0.4197, 0.08029, 0.4578, 0.13, 0.4578, 0.13, 0.4197, 0.08029, 0.5182, 0.1879, 0.51, 0.25, 0.51, 0.25, 0.5182, 0.1879, 0.9578, 0.13, 0.9197, 0.08029, 0.9197, 0.08029, 0.9578, 0.13, 0.13, 0.4578, 0.08029, 0.4197, 0.08029, 0.4197, 0.13, 0.4578, 0.1879, 0.01818, 0.25, 0.01, 0.25, 0.01, 0.1879, 0.01818, 0.04215, 0.37, 0.08029, 0.4197, 0.08029, 0.4197, 0.04215, 0.37, 0.3121, 0.01818, 0.25, 0.01, 0.25, 0.01, 0.3121, 0.01818, 0.37, 0.4578, 0.4197, 0.4197, 0.4197, 0.4197, 0.37, 0.4578, 0.5803, 0.4197, 0.5422, 0.37, 0.5422, 0.37, 0.5803, 0.4197, 0.75, 0.01, 0.8121, 0.01818, 0.8121, 0.01818, 0.75, 0.01, 0.9197, 0.4197, 0.87, 0.4578, 0.87, 0.4578, 0.9197, 0.4197, 0.08029, 0.08029, 0.04215, 0.13, 0.04215, 0.13, 0.08029, 0.08029, 0.49, 0.25, 0.4818, 0.1879, 0.4818, 0.1879, 0.49, 0.25, 0.5422, 0.13, 0.5803, 0.08029, 0.5803, 0.08029, 0.5422, 0.13, 0.9818, 0.1879, 0.99, 0.25, 0.99, 0.25, 0.9818, 0.1879, 0.01818, 0.3121, 0.04215, 0.37, 0.04215, 0.37, 0.01818, 0.3121, 0.37, 0.04215, 0.3121, 0.01818, 0.3121, 0.01818, 0.37, 0.04215, 0.3121, 0.4818, 0.37, 0.4578, 0.37, 0.4578, 0.3121, 0.4818, 0.5422, 0.37, 0.5182, 0.3121, 0.5182, 0.3121, 0.5422, 0.37, 0.8121, 0.01818, 0.87, 0.04215, 0.87, 0.04215, 0.8121, 0.01818, 0.87, 0.4578, 0.8121, 0.4818, 0.8121, 0.4818, 0.87, 0.4578, 0.1879, 0.4818, 0.25, 0.49, 0.25, 0.49, 0.1879, 0.4818, 0.13, 0.04215, 0.08029, 0.08029, 0.08029, 0.08029, 0.13, 0.04215, 0.4818, 0.3121, 0.49, 0.25, 0.49, 0.25, 0.4818, 0.3121, 0.75, 0.49, 0.6879, 0.4818, 0.6879, 0.4818, 0.75, 0.49, 0.5803, 0.08029, 0.63, 0.04215, 0.63, 0.04215, 0.5803, 0.08029, 0.99, 0.25, 0.9818, 0.3121, 0.9818, 0.3121, 0.99, 0.25, 0.01, 0.25, 0.01818, 0.3121, 0.01818, 0.3121, 0.01, 0.25, 0.4197, 0.08029, 0.37, 0.04215, 0.37, 0.04215, 0.4197, 0.08029, 1.0, 0.5, 1.0, 1.0, 0.9583, 1.0, 0.9583, 0.5, 0.625, 0.5, 0.625, 1.0, 0.625, 1.0, 0.625, 0.5, 0.9167, 0.5, 0.9167, 1.0, 0.875, 1.0, 0.875, 0.5, 0.63, 0.04215, 0.6879, 0.01818, 0.6879, 0.01818, 0.63, 0.04215, 0.8333, 0.5, 0.8333, 1.0, 0.7917, 1.0, 0.7917, 0.5, 0.01818, 0.1879, 0.01, 0.25, 0.01, 0.25, 0.01818, 0.1879, 0.75, 0.5, 0.75, 1.0, 0.7083, 1.0, 0.7083, 0.5, 0.08333, 1.0, 0.08333, 0.5, 0.08333, 0.5, 0.08333, 1.0, 0.6667, 0.5, 0.6667, 1.0, 0.625, 1.0, 0.625, 0.5, 0.4583, 0.5, 0.4583, 1.0, 0.4583, 1.0, 0.4583, 0.5, 0.5833, 0.5, 0.5833, 1.0, 0.5417, 1.0, 0.5417, 0.5, 0.8333, 1.0, 0.8333, 0.5, 0.8333, 0.5, 0.8333, 1.0, 0.5, 0.5, 0.5, 1.0, 0.4583, 1.0, 0.4583, 0.5, 0.51, 0.25, 0.5182, 0.1879, 0.5182, 0.1879, 0.51, 0.25, 0.4167, 0.5, 0.4167, 1.0, 0.375, 1.0, 0.375, 0.5, 0.08029, 0.4197, 0.13, 0.4578, 0.13, 0.4578, 0.08029, 0.4197, 0.3333, 0.5, 0.3333, 1.0, 0.2917, 1.0, 0.2917, 0.5, 0.4197, 0.4197, 0.4578, 0.37, 0.4578, 0.37, 0.4197, 0.4197, 0.25, 0.5, 0.25, 1.0, 0.2083, 1.0, 0.2083, 0.5, 0.2917, 0.5, 0.2917, 1.0, 0.2917, 1.0, 0.2917, 0.5, 0.1667, 0.5, 0.1667, 1.0, 0.125, 1.0, 0.125, 0.5, 0.6667, 1.0, 0.6667, 0.5, 0.6667, 0.5, 0.6667, 1.0, 0.08333, 0.5, 0.08333, 1.0, 0.04167, 1.0, 0.04167, 0.5, 0.63, 0.4578, 0.5803, 0.4197, 0.5803, 0.4197, 0.63, 0.4578, 0.9578, 0.13, 0.9818, 0.1879, 0.9818, 0.1879, 0.9578, 0.13, 0.5182, 0.1879, 0.5422, 0.13, 0.5422, 0.13, 0.5182, 0.1879, 0.4818, 0.1879, 0.4578, 0.13, 0.4578, 0.13, 0.4818, 0.1879, 0.04215, 0.13, 0.01818, 0.1879, 0.01818, 0.1879, 0.04215, 0.13, 0.9578, 0.37, 0.9197, 0.4197, 0.9197, 0.4197, 0.9578, 0.37, 0.6879, 0.01818, 0.75, 0.01, 0.75, 0.01, 0.6879, 0.01818, 0.63, 0.4578, 0.5803, 0.4197, 0.5803, 0.4197, 0.63, 0.4578, 0.4197, 0.4197, 0.4578, 0.37, 0.4578, 0.37, 0.4197, 0.4197, 0.25, 0.01, 0.1879, 0.01818, 0.1879, 0.01818, 0.25, 0.01, 0.08029, 0.4197, 0.13, 0.4578, 0.13, 0.4578, 0.08029, 0.4197, 0.9197, 0.08029, 0.9578, 0.13, 0.9578, 0.13, 0.9197, 0.08029, 0.51, 0.25, 0.5182, 0.1879, 0.5182, 0.1879, 0.51, 0.25, 0.4578, 0.13, 0.4197, 0.08029, 0.4197, 0.08029, 0.4578, 0.13, 0.01818, 0.1879, 0.01, 0.25, 0.01, 0.25, 0.01818, 0.1879, 0.9818, 0.3121, 0.9578, 0.37, 0.9578, 0.37, 0.9818, 0.3121, 0.63, 0.04215, 0.6879, 0.01818, 0.6879, 0.01818, 0.63, 0.04215, 0.6879, 0.4818, 0.63, 0.4578, 0.63, 0.4578, 0.6879, 0.4818, 0.8121, 0.4818, 0.75, 0.49, 0.75, 0.49, 0.8121, 0.4818, 0.4578, 0.37, 0.4818, 0.3121, 0.4818, 0.3121, 0.4578, 0.37, 0.1879, 0.01818, 0.13, 0.04215, 0.13, 0.04215, 0.1879, 0.01818, 0.13, 0.4578, 0.1879, 0.4818, 0.1879, 0.4818, 0.13, 0.4578, 0.25, 0.49, 0.3121, 0.4818, 0.3121, 0.4818, 0.25, 0.49, 0.87, 0.04215, 0.9197, 0.08029, 0.9197, 0.08029, 0.87, 0.04215, 0.5182, 0.3121, 0.51, 0.25, 0.51, 0.25, 0.5182, 0.3121, 0.9583, 0.5, 0.9583, 1.0, 0.9167, 1.0, 0.9167, 0.5, 0.875, 0.5, 0.875, 1.0, 0.8333, 1.0, 0.8333, 0.5, 0.7917, 0.5, 0.7917, 1.0, 0.75, 1.0, 0.75, 0.5, 0.7083, 0.5, 0.7083, 1.0, 0.6667, 1.0, 0.6667, 0.5, 0.625, 0.5, 0.625, 1.0, 0.5833, 1.0, 0.5833, 0.5, 0.5417, 0.5, 0.5417, 1.0, 0.5, 1.0, 0.5, 0.5, 0.4583, 0.5, 0.4583, 1.0, 0.4167, 1.0, 0.4167, 0.5, 0.375, 0.5, 0.375, 1.0, 0.3333, 1.0, 0.3333, 0.5, 0.2917, 0.5, 0.2917, 1.0, 0.25, 1.0, 0.25, 0.5, 0.2083, 0.5, 0.2083, 1.0, 0.1667, 1.0, 0.1667, 0.5, 0.125, 0.5, 0.125, 1.0, 0.08333, 1.0, 0.08333, 0.5, 0.04167, 0.5, 0.04167, 1.0, -1.863e-07, 1.0, -1.863e-07, 0.5, 0.25, 1.0, 0.25, 0.5, 0.25, 0.5, 0.25, 1.0, 0.1879, 0.01818, 0.13, 0.04215, 0.13, 0.04215, 0.1879, 0.01818, 0.87, 0.04215, 0.9197, 0.08029, 0.9197, 0.08029, 0.87, 0.04215, 0.7917, 0.5, 0.7917, 1.0, 0.7917, 1.0, 0.7917, 0.5, 0.4167, 1.0, 0.4167, 0.5, 0.4167, 0.5, 0.4167, 1.0, 0.04167, 0.5, 0.04167, 1.0, 0.04167, 1.0, 0.04167, 0.5, 1.0, 1.0, 1.0, 0.5, 1.0, 0.5, 1.0, 1.0, 0.4197, 0.08029, 0.37, 0.04215, 0.37, 0.04215, 0.4197, 0.08029, 0.99, 0.25, 0.9818, 0.3121, 0.9818, 0.3121, 0.99, 0.25, 0.75, 0.49, 0.6879, 0.4818, 0.6879, 0.4818, 0.75, 0.49, 0.9583, 0.5, 0.9583, 1.0, 0.9583, 1.0, 0.9583, 0.5, 0.5833, 1.0, 0.5833, 0.5, 0.5833, 0.5, 0.5833, 1.0, 0.2083, 0.5, 0.2083, 1.0, 0.2083, 1.0, 0.2083, 0.5, 0.4818, 0.3121, 0.49, 0.25, 0.49, 0.25, 0.4818, 0.3121, 0.1879, 0.4818, 0.25, 0.49, 0.25, 0.49, 0.1879, 0.4818, 0.87, 0.4578, 0.8121, 0.4818, 0.8121, 0.4818, 0.87, 0.4578, 0.5422, 0.37, 0.5182, 0.3121, 0.5182, 0.3121, 0.5422, 0.37, 0.75, 1.0, 0.75, 0.5, 0.75, 0.5, 0.75, 1.0, 0.375, 0.5, 0.375, 1.0, 0.375, 1.0, 0.375, 0.5, 0.3121, 0.4818, 0.37, 0.4578, 0.37, 0.4578, 0.3121, 0.4818, 0.01818, 0.3121, 0.04215, 0.37, 0.04215, 0.37, 0.01818, 0.3121, 0.5422, 0.13, 0.5803, 0.08029, 0.5803, 0.08029, 0.5422, 0.13, 0.9167, 1.0, 0.9167, 0.5, 0.9167, 0.5, 0.9167, 1.0, 0.5417, 0.5, 0.5417, 1.0, 0.5417, 1.0, 0.5417, 0.5, 0.1667, 1.0, 0.1667, 0.5, 0.1667, 0.5, 0.1667, 1.0, 0.08029, 0.08029, 0.04215, 0.13, 0.04215, 0.13, 0.08029, 0.08029, 0.75, 0.01, 0.8121, 0.01818, 0.8121, 0.01818, 0.75, 0.01, 0.7083, 0.5, 0.7083, 1.0, 0.7083, 1.0, 0.7083, 0.5, 0.3333, 1.0, 0.3333, 0.5, 0.3333, 0.5, 0.3333, 1.0, 0.3121, 0.01818, 0.25, 0.01, 0.25, 0.01, 0.3121, 0.01818, 0.9578, 0.13, 0.9818, 0.1879, 0.9818, 0.1879, 0.9578, 0.13, 0.875, 0.5, 0.875, 1.0, 0.875, 1.0, 0.875, 0.5, 0.5, 1.0, 0.5, 0.5, 0.5, 0.5, 0.5, 1.0, 0.125, 0.5, 0.125, 1.0, 0.125, 1.0, 0.125, 0.5, 0.4818, 0.1879, 0.4578, 0.13, 0.4578, 0.13, 0.4818, 0.1879, 0.9578, 0.37, 0.9197, 0.4197, 0.9197, 0.4197, 0.9578, 0.37, 0.4578, 0.37, 0.4197, 0.4197, 0.4197, 0.4197, 0.4578, 0.37, 0.5803, 0.4197, 0.63, 0.4578, 0.63, 0.4578, 0.5803, 0.4197, 0.75, 0.01, 0.6879, 0.01818, 0.6879, 0.01818, 0.75, 0.01, 0.9818, 0.3121, 0.99, 0.25, 0.99, 0.25, 0.9818, 0.3121, 0.25, 0.01, 0.3121, 0.01818, 0.3121, 0.01818, 0.25, 0.01, 0.51, 0.25, 0.5182, 0.3121, 0.5182, 0.3121, 0.51, 0.25, 0.4818, 0.3121, 0.4578, 0.37, 0.4578, 0.37, 0.4818, 0.3121, 0.8121, 0.01818, 0.75, 0.01, 0.75, 0.01, 0.8121, 0.01818, 0.01, 0.25, 0.01818, 0.1879, 0.01818, 0.1879, 0.01, 0.25, 0.9578, 0.37, 0.9818, 0.3121, 0.9818, 0.3121, 0.9578, 0.37, 0.3121, 0.01818, 0.37, 0.04215, 0.37, 0.04215, 0.3121, 0.01818, 0.5182, 0.1879, 0.51, 0.25, 0.51, 0.25, 0.5182, 0.1879, 0.4578, 0.37, 0.4197, 0.4197, 0.4197, 0.4197, 0.4578, 0.37, 0.25, 0.49, 0.1879, 0.4818, 0.1879, 0.4818, 0.25, 0.49, 0.87, 0.04215, 0.8121, 0.01818, 0.8121, 0.01818, 0.87, 0.04215, 0.01818, 0.1879, 0.04215, 0.13, 0.04215, 0.13, 0.01818, 0.1879, 0.9197, 0.4197, 0.9578, 0.37, 0.9578, 0.37, 0.9197, 0.4197, 0.6879, 0.4818, 0.75, 0.49, 0.75, 0.49, 0.6879, 0.4818, 0.37, 0.04215, 0.4197, 0.08029, 0.4197, 0.08029, 0.37, 0.04215, 0.5422, 0.13, 0.5182, 0.1879, 0.5182, 0.1879, 0.5422, 0.13, 0.4197, 0.4197, 0.37, 0.4578, 0.37, 0.4578, 0.4197, 0.4197, 0.1879, 0.4818, 0.13, 0.4578, 0.13, 0.4578, 0.1879, 0.4818, 0.9197, 0.08029, 0.87, 0.04215, 0.87, 0.04215, 0.9197, 0.08029, 0.04215, 0.13, 0.08029, 0.08029, 0.08029, 0.08029, 0.04215, 0.13, 0.87, 0.4578, 0.9197, 0.4197, 0.9197, 0.4197, 0.87, 0.4578, 0.63, 0.4578, 0.6879, 0.4818, 0.6879, 0.4818, 0.63, 0.4578, 0.4197, 0.08029, 0.4578, 0.13, 0.4578, 0.13, 0.4197, 0.08029, 0.49, 0.25, 0.4818, 0.3121, 0.4818, 0.3121, 0.49, 0.25, 0.08029, 0.08029, 0.13, 0.04215, 0.13, 0.04215, 0.08029, 0.08029, 0.25, 0.49, 0.1879, 0.4818, 0.1879, 0.4818, 0.25, 0.49, 0.8121, 0.4818, 0.87, 0.4578, 0.87, 0.4578, 0.8121, 0.4818, 0.87, 0.04215, 0.8121, 0.01818, 0.8121, 0.01818, 0.87, 0.04215, 0.5182, 0.3121, 0.5422, 0.37, 0.5422, 0.37, 0.5182, 0.3121, 0.37, 0.4578, 0.3121, 0.4818, 0.3121, 0.4818, 0.37, 0.4578, 0.3121, 0.01818, 0.37, 0.04215, 0.37, 0.04215, 0.3121, 0.01818, 0.04215, 0.37, 0.01818, 0.3121, 0.01818, 0.3121, 0.04215, 0.37, 0.99, 0.25, 0.9818, 0.1879, 0.9818, 0.1879, 0.99, 0.25, 0.5803, 0.08029, 0.5422, 0.13, 0.5422, 0.13, 0.5803, 0.08029, 0.4818, 0.1879, 0.49, 0.25, 0.49, 0.25, 0.4818, 0.1879, 0.04215, 0.13, 0.08029, 0.08029, 0.08029, 0.08029, 0.04215, 0.13, 0.87, 0.4578, 0.9197, 0.4197, 0.9197, 0.4197, 0.87, 0.4578, 0.8121, 0.01818, 0.75, 0.01, 0.75, 0.01, 0.8121, 0.01818, 0.5422, 0.37, 0.5803, 0.4197, 0.5803, 0.4197, 0.5422, 0.37, 0.4197, 0.4197, 0.37, 0.4578, 0.37, 0.4578, 0.4197, 0.4197, 0.25, 0.01, 0.3121, 0.01818, 0.3121, 0.01818, 0.25, 0.01, 0.08029, 0.4197, 0.04215, 0.37, 0.04215, 0.37, 0.08029, 0.4197, 0.9818, 0.1879, 0.9578, 0.13, 0.9578, 0.13, 0.9818, 0.1879, 0.5422, 0.13, 0.5182, 0.1879, 0.5182, 0.1879, 0.5422, 0.13, 0.4578, 0.13, 0.4818, 0.1879, 0.4818, 0.1879, 0.4578, 0.13, 0.01818, 0.1879, 0.04215, 0.13, 0.04215, 0.13, 0.01818, 0.1879, 0.9197, 0.4197, 0.9578, 0.37, 0.9578, 0.37, 0.9197, 0.4197, 0.5182, 0.1879, 0.51, 0.25, 0.51, 0.25, 0.5182, 0.1879, 0.4578, 0.37, 0.4197, 0.4197, 0.4197, 0.4197, 0.4578, 0.37, 0.25, 0.49, 0.1879, 0.4818, 0.1879, 0.4818, 0.25, 0.49, 0.87, 0.04215, 0.8121, 0.01818, 0.8121, 0.01818, 0.87, 0.04215, 0.01818, 0.1879, 0.04215, 0.13, 0.04215, 0.13, 0.01818, 0.1879, 0.9197, 0.4197, 0.9578, 0.37, 0.9578, 0.37, 0.9197, 0.4197, 0.6879, 0.4818, 0.75, 0.49, 0.75, 0.49, 0.6879, 0.4818, 0.37, 0.04215, 0.4197, 0.08029, 0.4197, 0.08029, 0.37, 0.04215, 0.5422, 0.13, 0.5182, 0.1879, 0.5182, 0.1879, 0.5422, 0.13, 0.4197, 0.4197, 0.37, 0.4578, 0.37, 0.4578, 0.4197, 0.4197, 0.1879, 0.4818, 0.13, 0.4578, 0.13, 0.4578, 0.1879, 0.4818, 0.9197, 0.08029, 0.87, 0.04215, 0.87, 0.04215, 0.9197, 0.08029, 0.04215, 0.13, 0.08029, 0.08029, 0.08029, 0.08029, 0.04215, 0.13, 0.87, 0.4578, 0.9197, 0.4197, 0.9197, 0.4197, 0.87, 0.4578, 0.63, 0.4578, 0.6879, 0.4818, 0.6879, 0.4818, 0.63, 0.4578, 0.4197, 0.08029, 0.4578, 0.13, 0.4578, 0.13, 0.4197, 0.08029, 0.5803, 0.08029, 0.5422, 0.13, 0.5422, 0.13, 0.5803, 0.08029, 0.37, 0.4578, 0.3121, 0.4818, 0.3121, 0.4818, 0.37, 0.4578, 0.13, 0.4578, 0.08029, 0.4197, 0.08029, 0.4197, 0.13, 0.4578, 0.9578, 0.13, 0.9197, 0.08029, 0.9197, 0.08029, 0.9578, 0.13, 0.08029, 0.08029, 0.13, 0.04215, 0.13, 0.04215, 0.08029, 0.08029, 0.8121, 0.4818, 0.87, 0.4578, 0.87, 0.4578, 0.8121, 0.4818, 0.5803, 0.4197, 0.63, 0.4578, 0.63, 0.4578, 0.5803, 0.4197, 0.4578, 0.13, 0.4818, 0.1879, 0.4818, 0.1879, 0.4578, 0.13, 0.01818, 0.3121, 0.01, 0.25, 0.01, 0.25, 0.01818, 0.3121, 0.75, 0.01, 0.6879, 0.01818, 0.6879, 0.01818, 0.75, 0.01, 0.49, 0.25, 0.4818, 0.3121, 0.4818, 0.3121, 0.49, 0.25, 0.5182, 0.3121, 0.5422, 0.37, 0.5422, 0.37, 0.5182, 0.3121, 0.1879, 0.01818, 0.25, 0.01, 0.25, 0.01, 0.1879, 0.01818, 0.99, 0.25, 0.9818, 0.1879, 0.9818, 0.1879, 0.99, 0.25, 0.04215, 0.37, 0.01818, 0.3121, 0.01818, 0.3121, 0.04215, 0.37, 0.6879, 0.01818, 0.63, 0.04215, 0.63, 0.04215, 0.6879, 0.01818, 0.4818, 0.1879, 0.49, 0.25, 0.49, 0.25, 0.4818, 0.1879, 0.5422, 0.37, 0.5803, 0.4197, 0.5803, 0.4197, 0.5422, 0.37, 0.75, 0.49, 0.8121, 0.4818, 0.8121, 0.4818, 0.75, 0.49, 0.13, 0.04215, 0.1879, 0.01818, 0.1879, 0.01818, 0.13, 0.04215, 0.9818, 0.1879, 0.9578, 0.13, 0.9578, 0.13, 0.9818, 0.1879, 0.08029, 0.4197, 0.04215, 0.37, 0.04215, 0.37, 0.08029, 0.4197, 0.3121, 0.4818, 0.25, 0.49, 0.25, 0.49, 0.3121, 0.4818, 0.63, 0.04215, 0.5803, 0.08029, 0.5803, 0.08029, 0.63, 0.04215, 0.4578, 0.13, 0.4818, 0.1879, 0.4818, 0.1879, 0.4578, 0.13, 0.5803, 0.4197, 0.63, 0.4578, 0.63, 0.4578, 0.5803, 0.4197, 0.8121, 0.4818, 0.87, 0.4578, 0.87, 0.4578, 0.8121, 0.4818, 0.08029, 0.08029, 0.13, 0.04215, 0.13, 0.04215, 0.08029, 0.08029, 0.9578, 0.13, 0.9197, 0.08029, 0.9197, 0.08029, 0.9578, 0.13, 0.13, 0.4578, 0.08029, 0.4197, 0.08029, 0.4197, 0.13, 0.4578, 0.37, 0.4578, 0.3121, 0.4818, 0.3121, 0.4818, 0.37, 0.4578, 0.5803, 0.08029, 0.5422, 0.13, 0.5422, 0.13, 0.5803, 0.08029, 0.4197, 0.4197, 0.37, 0.4578, 0.37, 0.4578, 0.4197, 0.4197, 0.1879, 0.4818, 0.13, 0.4578, 0.13, 0.4578, 0.1879, 0.4818, 0.9197, 0.08029, 0.87, 0.04215, 0.87, 0.04215, 0.9197, 0.08029, 0.04215, 0.13, 0.08029, 0.08029, 0.08029, 0.08029, 0.04215, 0.13, 0.87, 0.4578, 0.9197, 0.4197, 0.9197, 0.4197, 0.87, 0.4578, 0.63, 0.4578, 0.6879, 0.4818, 0.6879, 0.4818, 0.63, 0.4578, 0.4197, 0.08029, 0.4578, 0.13, 0.4578, 0.13, 0.4197, 0.08029, 0.5803, 0.08029, 0.5422, 0.13, 0.5422, 0.13, 0.5803, 0.08029, 0.37, 0.4578, 0.3121, 0.4818, 0.3121, 0.4818, 0.37, 0.4578, 0.13, 0.4578, 0.08029, 0.4197, 0.08029, 0.4197, 0.13, 0.4578, 0.9578, 0.13, 0.9197, 0.08029, 0.9197, 0.08029, 0.9578, 0.13, 0.08029, 0.08029, 0.13, 0.04215, 0.13, 0.04215, 0.08029, 0.08029, 0.8121, 0.4818, 0.87, 0.4578, 0.87, 0.4578, 0.8121, 0.4818, 0.5803, 0.4197, 0.63, 0.4578, 0.63, 0.4578, 0.5803, 0.4197, 0.4578, 0.13, 0.4818, 0.1879, 0.4818, 0.1879, 0.4578, 0.13, 0.63, 0.04215, 0.5803, 0.08029, 0.5803, 0.08029, 0.63, 0.04215, 0.3121, 0.4818, 0.25, 0.49, 0.25, 0.49, 0.3121, 0.4818, 0.08029, 0.4197, 0.04215, 0.37, 0.04215, 0.37, 0.08029, 0.4197, 0.9818, 0.1879, 0.9578, 0.13, 0.9578, 0.13, 0.9818, 0.1879, 0.13, 0.04215, 0.1879, 0.01818, 0.1879, 0.01818, 0.13, 0.04215, 0.75, 0.49, 0.8121, 0.4818, 0.8121, 0.4818, 0.75, 0.49, 0.5422, 0.37, 0.5803, 0.4197, 0.5803, 0.4197, 0.5422, 0.37, 0.4818, 0.1879, 0.49, 0.25, 0.49, 0.25, 0.4818, 0.1879, 0.6879, 0.01818, 0.63, 0.04215, 0.63, 0.04215, 0.6879, 0.01818, 0.3121, 0.01818, 0.37, 0.04215, 0.37, 0.04215, 0.3121, 0.01818, 0.9578, 0.37, 0.9818, 0.3121, 0.9818, 0.3121, 0.9578, 0.37, 0.01, 0.25, 0.01818, 0.1879, 0.01818, 0.1879, 0.01, 0.25, 0.8121, 0.01818, 0.75, 0.01, 0.75, 0.01, 0.8121, 0.01818, 0.4818, 0.3121, 0.4578, 0.37, 0.4578, 0.37, 0.4818, 0.3121, 0.51, 0.25, 0.5182, 0.3121, 0.5182, 0.3121, 0.51, 0.25, 0.25, 0.01, 0.3121, 0.01818, 0.3121, 0.01818, 0.25, 0.01, 0.9818, 0.3121, 0.99, 0.25, 0.99, 0.25, 0.9818, 0.3121, 0.01818, 0.3121, 0.01, 0.25, 0.01, 0.25, 0.01818, 0.3121, 0.75, 0.01, 0.6879, 0.01818, 0.6879, 0.01818, 0.75, 0.01, 0.49, 0.25, 0.4818, 0.3121, 0.4818, 0.3121, 0.49, 0.25, 0.5182, 0.3121, 0.5422, 0.37, 0.5422, 0.37, 0.5182, 0.3121, 0.1879, 0.01818, 0.25, 0.01, 0.25, 0.01, 0.1879, 0.01818, 0.99, 0.25, 0.9818, 0.1879, 0.9818, 0.1879, 0.99, 0.25, 0.04215, 0.37, 0.01818, 0.3121, 0.01818, 0.3121, 0.04215, 0.37, 0.6879, 0.01818, 0.63, 0.04215, 0.63, 0.04215, 0.6879, 0.01818, 0.4818, 0.1879, 0.49, 0.25, 0.49, 0.25, 0.4818, 0.1879, 0.5422, 0.37, 0.5803, 0.4197, 0.5803, 0.4197, 0.5422, 0.37, 0.75, 0.49, 0.8121, 0.4818, 0.8121, 0.4818, 0.75, 0.49, 0.13, 0.04215, 0.1879, 0.01818, 0.1879, 0.01818, 0.13, 0.04215, 0.9818, 0.1879, 0.9578, 0.13, 0.9578, 0.13, 0.9818, 0.1879, 0.08029, 0.4197, 0.04215, 0.37, 0.04215, 0.37, 0.08029, 0.4197, 0.3121, 0.4818, 0.25, 0.49, 0.25, 0.49, 0.3121, 0.4818, 0.63, 0.04215, 0.5803, 0.08029, 0.5803, 0.08029, 0.63, 0.04215, 0.37, 0.4578, 0.87, 0.4578, 0.9197, 0.4197, 0.4197, 0.4197, 0.4197, 0.4197, 0.9197, 0.4197, 0.9578, 0.37, 0.4578, 0.37, 0.4578, 0.37, 0.9578, 0.37, 0.9818, 0.3121, 0.4818, 0.3121, 0.4818, 0.3121, 0.9818, 0.3121, 0.99, 0.25, 0.49, 0.25, 0.49, 0.25, 0.99, 0.25, 0.9818, 0.1879, 0.4818, 0.1879, 0.4818, 0.1879, 0.9818, 0.1879, 0.9578, 0.13, 0.4578, 0.13, 0.4578, 0.13, 0.9578, 0.13, 0.9197, 0.08029, 0.4197, 0.08029, 0.4197, 0.08029, 0.9197, 0.08029, 0.87, 0.04215, 0.37, 0.04215, 0.37, 0.04215, 0.87, 0.04215, 0.8121, 0.01818, 0.3121, 0.01818, 0.3121, 0.01818, 0.8121, 0.01818, 0.75, 0.01, 0.25, 0.01, 0.25, 0.01, 0.75, 0.01, 0.6879, 0.01818, 0.1879, 0.01818, 0.1879, 0.01818, 0.6879, 0.01818, 0.63, 0.04215, 0.13, 0.04215, 0.13, 0.04215, 0.63, 0.04215, 0.5803, 0.08029, 0.08029, 0.08029, 0.08029, 0.08029, 0.5803, 0.08029, 0.5422, 0.13, 0.04215, 0.13, 0.04215, 0.13, 0.5422, 0.13, 0.5182, 0.1879, 0.01818, 0.1879, 0.1879, 0.4818, 0.13, 0.4578, 0.63, 0.4578, 0.6879, 0.4818, 0.13, 0.4578, 0.08029, 0.4197, 0.5803, 0.4197, 0.63, 0.4578, 0.08029, 0.4197, 0.04215, 0.37, 0.5422, 0.37, 0.5803, 0.4197, 0.04215, 0.37, 0.01818, 0.3121, 0.5182, 0.3121, 0.5422, 0.37, 0.01818, 0.3121, 0.01, 0.25, 0.51, 0.25, 0.5182, 0.3121, 0.01, 0.25, 0.01818, 0.1879, 0.5182, 0.1879, 0.51, 0.25, 0.37, 0.4578, 0.3121, 0.4818, 0.8121, 0.4818, 0.87, 0.4578, 0.75, 0.49, 0.8121, 0.4818, 0.3121, 0.4818, 0.25, 0.49, 0.1879, 0.4818, 0.6879, 0.4818, 0.75, 0.49, 0.25, 0.49, 0.5422, 0.13, 0.5182, 0.1879, 0.5182, 0.1879, 0.5422, 0.13, 0.37, 0.04215, 0.4197, 0.08029, 0.4197, 0.08029, 0.37, 0.04215, 0.6879, 0.4818, 0.75, 0.49, 0.75, 0.49, 0.6879, 0.4818, 0.9197, 0.4197, 0.9578, 0.37, 0.9578, 0.37, 0.9197, 0.4197, 0.01818, 0.1879, 0.04215, 0.13, 0.04215, 0.13, 0.01818, 0.1879, 0.87, 0.04215, 0.8121, 0.01818, 0.8121, 0.01818, 0.87, 0.04215, 0.25, 0.49, 0.1879, 0.4818, 0.1879, 0.4818, 0.25, 0.49, 0.4578, 0.37, 0.4197, 0.4197, 0.4197, 0.4197, 0.4578, 0.37, 0.5182, 0.1879, 0.51, 0.25, 0.51, 0.25, 0.5182, 0.1879, 0.3121, 0.01818, 0.37, 0.04215, 0.37, 0.04215, 0.3121, 0.01818, 0.9578, 0.37, 0.9818, 0.3121, 0.9818, 0.3121, 0.9578, 0.37, 0.01, 0.25, 0.01818, 0.1879, 0.01818, 0.1879, 0.01, 0.25, 0.8121, 0.01818, 0.75, 0.01, 0.75, 0.01, 0.8121, 0.01818, 0.4818, 0.3121, 0.4578, 0.37, 0.4578, 0.37, 0.4818, 0.3121, 0.51, 0.25, 0.5182, 0.3121, 0.5182, 0.3121, 0.51, 0.25, 0.25, 0.01, 0.3121, 0.01818, 0.3121, 0.01818, 0.25, 0.01, 0.9818, 0.3121, 0.99, 0.25, 0.99, 0.25, 0.9818, 0.3121, 0.01818, 0.3121, 0.01, 0.25, 0.01, 0.25, 0.01818, 0.3121, 0.75, 0.01, 0.6879, 0.01818, 0.6879, 0.01818, 0.75, 0.01, 0.49, 0.25, 0.4818, 0.3121, 0.4818, 0.3121, 0.49, 0.25, 0.5182, 0.3121, 0.5422, 0.37, 0.5422, 0.37, 0.5182, 0.3121, 0.1879, 0.01818, 0.25, 0.01, 0.25, 0.01, 0.1879, 0.01818, 0.99, 0.25, 0.9818, 0.1879, 0.9818, 0.1879, 0.99, 0.25, 0.04215, 0.37, 0.01818, 0.3121, 0.01818, 0.3121, 0.04215, 0.37, 0.8121, 0.01818, 0.75, 0.01, 0.75, 0.01, 0.8121, 0.01818, 0.0, 0.0, 0.0, 0.0, 0.0, 0.0, 0.0, 0.0, 0.0, 0.0, 0.0, 0.0, 0.0, 0.0, 0.0, 0.0, 0.0, 0.0, 0.0, 0.0, 0.0, 0.0, 0.0, 0.0, 0.0, 0.0, 0.0, 0.0, 0.0, 0.0, 0.0, 0.0, 0.0, 0.0, 0.0, 0.0, 0.0, 0.0, 0.0, 0.0, 0.0, 0.0, 0.0, 0.0, 0.0, 0.0, 0.0, 0.0, 0.75, 0.49, 0.8121, 0.4818, 0.8121, 0.4818, 0.75, 0.49, 0.5803, 0.08029, 0.5422, 0.13, 0.5422, 0.13, 0.5803, 0.08029, 0.9578, 0.37, 0.9818, 0.3121, 0.9818, 0.3121, 0.9578, 0.37, 0.5182, 0.3121, 0.5422, 0.37, 0.5422, 0.37, 0.5182, 0.3121, 0.9578, 0.13, 0.9197, 0.08029, 0.9197, 0.08029, 0.9578, 0.13, 0.6879, 0.4818, 0.75, 0.49, 0.75, 0.49, 0.6879, 0.4818, 0.75, 0.01, 0.6879, 0.01818, 0.6879, 0.01818, 0.75, 0.01, 0.8121, 0.4818, 0.87, 0.4578, 0.87, 0.4578, 0.8121, 0.4818, 0.5422, 0.13, 0.5182, 0.1879, 0.5182, 0.1879, 0.5422, 0.13, 0.9818, 0.3121, 0.99, 0.25, 0.99, 0.25, 0.9818, 0.3121, 0.5422, 0.37, 0.5803, 0.4197, 0.5803, 0.4197, 0.5422, 0.37, 0.9197, 0.08029, 0.87, 0.04215, 0.87, 0.04215, 0.9197, 0.08029, 0.6879, 0.01818, 0.63, 0.04215, 0.63, 0.04215, 0.6879, 0.01818, 0.87, 0.4578, 0.9197, 0.4197, 0.9197, 0.4197, 0.87, 0.4578, 0.5182, 0.1879, 0.51, 0.25, 0.51, 0.25, 0.5182, 0.1879, 0.99, 0.25, 0.9818, 0.1879, 0.9818, 0.1879, 0.99, 0.25, 0.5803, 0.4197, 0.63, 0.4578, 0.63, 0.4578, 0.5803, 0.4197, 0.87, 0.04215, 0.8121, 0.01818, 0.8121, 0.01818, 0.87, 0.04215, 0.63, 0.04215, 0.5803, 0.08029, 0.5803, 0.08029, 0.63, 0.04215, 0.9197, 0.4197, 0.9578, 0.37, 0.9578, 0.37, 0.9197, 0.4197, 0.51, 0.25, 0.5182, 0.3121, 0.5182, 0.3121, 0.51, 0.25, 0.9818, 0.1879, 0.9578, 0.13, 0.9578, 0.13, 0.9818, 0.1879, 0.63, 0.4578, 0.6879, 0.4818, 0.6879, 0.4818, 0.63, 0.4578, 0.63, 0.4578, 0.6879, 0.4818, 0.6879, 0.4818, 0.63, 0.4578, 0.63, 0.4578, 0.6879, 0.4818, 0.6879, 0.4818, 0.63, 0.4578, 0.63, 0.4578, 0.6879, 0.4818, 0.6879, 0.4818, 0.63, 0.4578, 0.63, 0.4578, 0.6879, 0.4818, 0.6879, 0.4818, 0.63, 0.4578, 0.9818, 0.1879, 0.9578, 0.13, 0.9578, 0.13, 0.9818, 0.1879, 0.9818, 0.1879, 0.9578, 0.13, 0.9578, 0.13, 0.9818, 0.1879, 0.9818, 0.1879, 0.9578, 0.13, 0.9578, 0.13, 0.9818, 0.1879, 0.9818, 0.1879, 0.9578, 0.13, 0.9578, 0.13, 0.9818, 0.1879, 0.51, 0.25, 0.5182, 0.3121, 0.5182, 0.3121, 0.51, 0.25, 0.51, 0.25, 0.5182, 0.3121, 0.5182, 0.3121, 0.51, 0.25, 0.51, 0.25, 0.5182, 0.3121, 0.5182, 0.3121, 0.51, 0.25, 0.51, 0.25, 0.5182, 0.3121, 0.5182, 0.3121, 0.51, 0.25, 0.9197, 0.4197, 0.9578, 0.37, 0.9578, 0.37, 0.9197, 0.4197, 0.9197, 0.4197, 0.9578, 0.37, 0.9578, 0.37, 0.9197, 0.4197, 0.9197, 0.4197, 0.9578, 0.37, 0.9578, 0.37, 0.9197, 0.4197, 0.9197, 0.4197, 0.9578, 0.37, 0.9578, 0.37, 0.9197, 0.4197, 0.63, 0.04215, 0.5803, 0.08029, 0.5803, 0.08029, 0.63, 0.04215, 0.63, 0.04215, 0.5803, 0.08029, 0.5803, 0.08029, 0.63, 0.04215, 0.63, 0.04215, 0.5803, 0.08029, 0.5803, 0.08029, 0.63, 0.04215, 0.63, 0.04215, 0.5803, 0.08029, 0.5803, 0.08029, 0.63, 0.04215, 0.87, 0.04215, 0.8121, 0.01818, 0.8121, 0.01818, 0.87, 0.04215, 0.87, 0.04215, 0.8121, 0.01818, 0.8121, 0.01818, 0.87, 0.04215, 0.87, 0.04215, 0.8121, 0.01818, 0.8121, 0.01818, 0.87, 0.04215, 0.87, 0.04215, 0.8121, 0.01818, 0.8121, 0.01818, 0.87, 0.04215, 0.5803, 0.4197, 0.63, 0.4578, 0.63, 0.4578, 0.5803, 0.4197, 0.5803, 0.4197, 0.63, 0.4578, 0.63, 0.4578, 0.5803, 0.4197, 0.5803, 0.4197, 0.63, 0.4578, 0.63, 0.4578, 0.5803, 0.4197, 0.5803, 0.4197, 0.63, 0.4578, 0.63, 0.4578, 0.5803, 0.4197, 0.99, 0.25, 0.9818, 0.1879, 0.9818, 0.1879, 0.99, 0.25, 0.99, 0.25, 0.9818, 0.1879, 0.9818, 0.1879, 0.99, 0.25, 0.99, 0.25, 0.9818, 0.1879, 0.9818, 0.1879, 0.99, 0.25, 0.99, 0.25, 0.9818, 0.1879, 0.9818, 0.1879, 0.99, 0.25, 0.5182, 0.1879, 0.51, 0.25, 0.51, 0.25, 0.5182, 0.1879, 0.5182, 0.1879, 0.51, 0.25, 0.51, 0.25, 0.5182, 0.1879, 0.5182, 0.1879, 0.51, 0.25, 0.51, 0.25, 0.5182, 0.1879, 0.5182, 0.1879, 0.51, 0.25, 0.51, 0.25, 0.5182, 0.1879, 0.87, 0.4578, 0.9197, 0.4197, 0.9197, 0.4197, 0.87, 0.4578, 0.87, 0.4578, 0.9197, 0.4197, 0.9197, 0.4197, 0.87, 0.4578, 0.87, 0.4578, 0.9197, 0.4197, 0.9197, 0.4197, 0.87, 0.4578, 0.87, 0.4578, 0.9197, 0.4197, 0.9197, 0.4197, 0.87, 0.4578, 0.6879, 0.01818, 0.63, 0.04215, 0.63, 0.04215, 0.6879, 0.01818, 0.6879, 0.01818, 0.63, 0.04215, 0.63, 0.04215, 0.6879, 0.01818, 0.6879, 0.01818, 0.63, 0.04215, 0.63, 0.04215, 0.6879, 0.01818, 0.6879, 0.01818, 0.63, 0.04215, 0.63, 0.04215, 0.6879, 0.01818, 0.9197, 0.08029, 0.87, 0.04215, 0.87, 0.04215, 0.9197, 0.08029, 0.9197, 0.08029, 0.87, 0.04215, 0.87, 0.04215, 0.9197, 0.08029, 0.9197, 0.08029, 0.87, 0.04215, 0.87, 0.04215, 0.9197, 0.08029, 0.9197, 0.08029, 0.87, 0.04215, 0.87, 0.04215, 0.9197, 0.08029, 0.5422, 0.37, 0.5803, 0.4197, 0.5803, 0.4197, 0.5422, 0.37, 0.5422, 0.37, 0.5803, 0.4197, 0.5803, 0.4197, 0.5422, 0.37, 0.5422, 0.37, 0.5803, 0.4197, 0.5803, 0.4197, 0.5422, 0.37, 0.5422, 0.37, 0.5803, 0.4197, 0.5803, 0.4197, 0.5422, 0.37, 0.9818, 0.3121, 0.99, 0.25, 0.99, 0.25, 0.9818, 0.3121, 0.9818, 0.3121, 0.99, 0.25, 0.99, 0.25, 0.9818, 0.3121, 0.9818, 0.3121, 0.99, 0.25, 0.99, 0.25, 0.9818, 0.3121, 0.9818, 0.3121, 0.99, 0.25, 0.99, 0.25, 0.9818, 0.3121, 0.5422, 0.13, 0.5182, 0.1879, 0.5182, 0.1879, 0.5422, 0.13, 0.5422, 0.13, 0.5182, 0.1879, 0.5182, 0.1879, 0.5422, 0.13, 0.5422, 0.13, 0.5182, 0.1879, 0.5182, 0.1879, 0.5422, 0.13, 0.5422, 0.13, 0.5182, 0.1879, 0.5182, 0.1879, 0.5422, 0.13, 0.8121, 0.4818, 0.87, 0.4578, 0.87, 0.4578, 0.8121, 0.4818, 0.8121, 0.4818, 0.87, 0.4578, 0.87, 0.4578, 0.8121, 0.4818, 0.8121, 0.4818, 0.87, 0.4578, 0.87, 0.4578, 0.8121, 0.4818, 0.8121, 0.4818, 0.87, 0.4578, 0.87, 0.4578, 0.8121, 0.4818, 0.75, 0.01, 0.6879, 0.01818, 0.6879, 0.01818, 0.75, 0.01, 0.75, 0.01, 0.6879, 0.01818, 0.6879, 0.01818, 0.75, 0.01, 0.75, 0.01, 0.6879, 0.01818, 0.6879, 0.01818, 0.75, 0.01, 0.75, 0.01, 0.6879, 0.01818, 0.6879, 0.01818, 0.75, 0.01, 0.6879, 0.4818, 0.75, 0.49, 0.75, 0.49, 0.6879, 0.4818, 0.6879, 0.4818, 0.75, 0.49, 0.75, 0.49, 0.6879, 0.4818, 0.6879, 0.4818, 0.75, 0.49, 0.75, 0.49, 0.6879, 0.4818, 0.6879, 0.4818, 0.75, 0.49, 0.75, 0.49, 0.6879, 0.4818, 0.9578, 0.13, 0.9197, 0.08029, 0.9197, 0.08029, 0.9578, 0.13, 0.9578, 0.13, 0.9197, 0.08029, 0.9197, 0.08029, 0.9578, 0.13, 0.9578, 0.13, 0.9197, 0.08029, 0.9197, 0.08029, 0.9578, 0.13, 0.9578, 0.13, 0.9197, 0.08029, 0.9197, 0.08029, 0.9578, 0.13, 0.5182, 0.3121, 0.5422, 0.37, 0.5422, 0.37, 0.5182, 0.3121, 0.5182, 0.3121, 0.5422, 0.37, 0.5422, 0.37, 0.5182, 0.3121, 0.5182, 0.3121, 0.5422, 0.37, 0.5422, 0.37, 0.5182, 0.3121, 0.5182, 0.3121, 0.5422, 0.37, 0.5422, 0.37, 0.5182, 0.3121, 0.9578, 0.37, 0.9818, 0.3121, 0.9818, 0.3121, 0.9578, 0.37, 0.9578, 0.37, 0.9818, 0.3121, 0.9818, 0.3121, 0.9578, 0.37, 0.9578, 0.37, 0.9818, 0.3121, 0.9818, 0.3121, 0.9578, 0.37, 0.9578, 0.37, 0.9818, 0.3121, 0.9818, 0.3121, 0.9578, 0.37, 0.5803, 0.08029, 0.5422, 0.13, 0.5422, 0.13, 0.5803, 0.08029, 0.5803, 0.08029, 0.5422, 0.13, 0.5422, 0.13, 0.5803, 0.08029, 0.5803, 0.08029, 0.5422, 0.13, 0.5422, 0.13, 0.5803, 0.08029, 0.5803, 0.08029, 0.5422, 0.13, 0.5422, 0.13, 0.5803, 0.08029, 0.75, 0.49, 0.8121, 0.4818, 0.8121, 0.4818, 0.75, 0.49, 0.75, 0.49, 0.8121, 0.4818, 0.8121, 0.4818, 0.75, 0.49, 0.75, 0.49, 0.8121, 0.4818, 0.8121, 0.4818, 0.75, 0.49, 0.75, 0.49, 0.8121, 0.4818, 0.8121, 0.4818, 0.75, 0.49, 0.8121, 0.01818, 0.75, 0.01, 0.75, 0.01, 0.8121, 0.01818, 0.8121, 0.01818, 0.75, 0.01, 0.75, 0.01, 0.8121, 0.01818, 0.8121, 0.01818, 0.75, 0.01, 0.75, 0.01, 0.8121, 0.01818, 0.8121, 0.01818, 0.75, 0.01, 0.75, 0.01, 0.8121, 0.01818])
me_cylinder.update()

# ---- objects
ob_cube = bpy.data.objects.new('Cube', me_cube)
ob_main_gear = bpy.data.objects.new('main Gear', me_cylinder)

# ---- transforms, parenting, visibility, modifiers, constraints
ob_cube.location = (0.0, 0.0, 0.0)
ob_cube.lock_rotations_4d = False
ob_cube.empty_display_type = 'ARROWS'
ob_cube.lineart.crease_threshold = 0.0
ob_main_gear.location = (5.536, 6.118, -1.836)
ob_main_gear.rotation_euler = (1.571, -0.0, 0.0)

# ---- collection membership
col_collection.objects.link(ob_cube)
col_collection.objects.link(ob_main_gear)

# ---- scene / render settings (as saved in the file)
scene.frame_start = 1; scene.frame_end = 250; scene.frame_set(1)
scene.render.engine = 'BLENDER_EEVEE_NEXT'
scene.cycles.sampling_pattern = 'TABULATED_SOBOL'
scene.view_settings.view_transform = 'Filmic'
bpy.context.view_layer.update()

# ---- added for rendering (the .blend has no active camera and no usable light): camera, sun
cam_auto = bpy.data.cameras.new('AutoCamera')
cam_auto.lens = 50.0
cam_auto.sensor_width = 36.0
cam_auto.clip_end = 1000.0
ob_auto_camera = bpy.data.objects.new('AutoCamera', cam_auto)
scene.collection.objects.link(ob_auto_camera)
ob_auto_camera.location = (12.9621, -9.65899, 7.29991)
ob_auto_camera.rotation_euler = (1.09748, -7.21219e-08, 0.694738)
scene.camera = ob_auto_camera
light_auto_sun = bpy.data.lights.new('AutoSun', 'SUN')
light_auto_sun.energy = 3.0
light_auto_sun.angle = 0.0523599
ob_auto_sun = bpy.data.objects.new('AutoSun', light_auto_sun)
scene.collection.objects.link(ob_auto_sun)
ob_auto_sun.rotation_euler = (0.872665, 0.174533, 0.523599)
bpy.context.view_layer.update()
